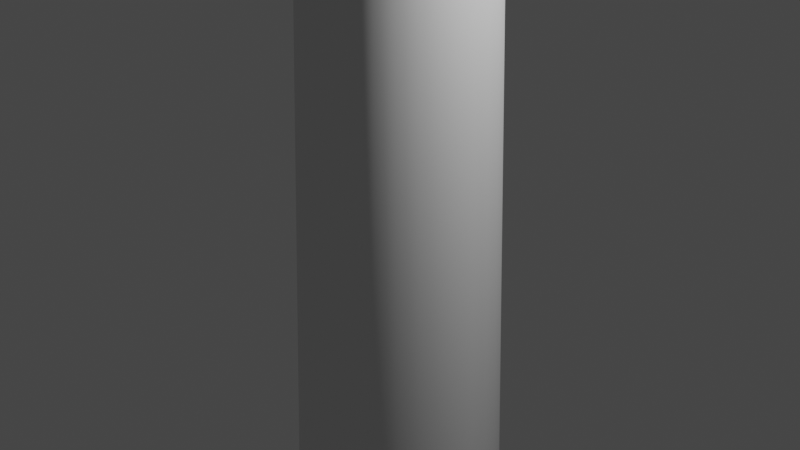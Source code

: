 # Source: chisel.blend  (saved by Blender 3.1.7; exported with 4.5.12 LTS)
import bpy
from mathutils import Matrix  # noqa: F401  (used for matrix-valued properties, if any)

bpy.ops.wm.read_factory_settings(use_empty=True)
scene = bpy.context.scene
scene.name = 'Scene'

# ---- collections
col_collection = bpy.data.collections.new('Collection'); scene.collection.children.link(col_collection)

# ---- world
world_world = bpy.data.worlds.new('World'); scene.world = world_world
world_world.use_nodes = True; world_world.node_tree.nodes.clear()
_N = world_world.node_tree.nodes; _L = world_world.node_tree.links
n0 = _N.new('ShaderNodeOutputWorld'); n0.name = 'World Output'; n0.location = (300, 300)
n1 = _N.new('ShaderNodeBackground'); n1.name = 'Background'; n1.location = (10, 300)
n1.inputs[0].default_value = (0.05088, 0.05088, 0.05088, 1.0)
_L.new(n1.outputs[0], n0.inputs[0])
n0.is_active_output = True
world_world.color = (0.05088, 0.05088, 0.05088)
world_world.use_sun_shadow = False
world_world.sun_shadow_jitter_overblur = 0.0

# ---- cameras
cam_camera = bpy.data.cameras.new('Camera')
cam_camera.clip_end = 100.0
cam_camera.ortho_scale = 7.314

# ---- lights
light_light = bpy.data.lights.new('Light', 'POINT')
light_light.transmission_factor = 0.0
light_light.energy = 1000.0
light_light.shadow_soft_size = 0.1
light_light.shadow_maximum_resolution = 0.006
light_light.use_absolute_resolution = True

# ---- meshes
me_cube_001 = bpy.data.meshes.new('Cube.001')
me_cube_001.from_pydata([(0.0, -0.8077, -1.765), (0.0, -1.0, 6.293), (0.0, 0.8077, -1.765), (0.0, 1.0, 6.293), (-1.0, 0.6118, -1.765), (0.0, 0.6118, 6.293), (1.0, 0.6118, -1.765), (-1.0, -0.5499, -1.765), (0.0, -0.5499, 6.293), (1.0, -0.5499, -1.765), (0.0, -1.0, 5.827), (0.0, 1.0, 5.827), (1.0, 0.6118, 5.827), (-1.0, 0.6118, 5.827), (-1.0, -0.5499, 5.827), (1.0, -0.5499, 5.827), (1.0, -0.5499, -3.026), (1.0, 0.6118, -3.026), (-1.0, 0.6118, -3.026), (-1.0, -0.5499, -3.026), (0.0, 1.0, -0.7173), (0.0, -1.0, -0.7173), (1.0, 0.6118, -0.7173), (-1.0, 0.6118, -0.7173), (-1.0, -0.5499, -0.7173), (1.0, -0.5499, -0.7173), (0.0, -1.0, 6.293), (-1.0, -0.5499, 5.827), (3.821e-08, 0.3687, -14.07), (-6.114e-09, 1.178, -2.801), (0.3116, 0.3616, -14.07), (0.9955, 1.155, -2.801), (0.6113, 0.3406, -14.07), (1.953, 1.088, -2.801), (0.8875, 0.3066, -14.07), (2.835, 0.9792, -2.801), (1.13, 0.2607, -14.07), (3.608, 0.8328, -2.801), (1.328, 0.2048, -14.07), (4.243, 0.6543, -2.801), (1.476, 0.1411, -14.07), (4.714, 0.4507, -2.801), (1.567, 0.07193, -14.07), (5.005, 0.2298, -2.801), (1.597, -3.258e-08, -14.07), (5.103, -4.692e-08, -2.801), (1.567, -0.07193, -14.07), (5.005, -0.2298, -2.801), (1.476, -0.1411, -14.07), (4.714, -0.4507, -2.801), (1.328, -0.2048, -14.07), (4.243, -0.6543, -2.801), (1.13, -0.2607, -14.07), (3.608, -0.8328, -2.801), (0.8875, -0.3066, -14.07), (2.835, -0.9792, -2.801), (0.6113, -0.3406, -14.07), (1.953, -1.088, -2.801), (0.3116, -0.3616, -14.07), (0.9955, -1.155, -2.801), (-1.014e-07, -0.3687, -14.07), (-4.522e-07, -1.178, -2.801), (-0.3116, -0.3616, -14.07), (-0.9955, -1.155, -2.801), (-0.6113, -0.3406, -14.07), (-1.953, -1.088, -2.801), (-0.8875, -0.3066, -14.07), (-2.835, -0.9792, -2.801), (-1.13, -0.2607, -14.07), (-3.608, -0.8328, -2.801), (-1.328, -0.2048, -14.07), (-4.243, -0.6543, -2.801), (-1.476, -0.1411, -14.07), (-4.714, -0.4507, -2.801), (-1.567, -0.07193, -14.07), (-5.005, -0.2298, -2.801), (-1.597, -1.207e-08, -14.07), (-5.103, 1.86e-08, -2.801), (-1.567, 0.07193, -14.07), (-5.005, 0.2298, -2.801), (-1.476, 0.1411, -14.07), (-4.714, 0.4507, -2.801), (-1.328, 0.2048, -14.07), (-4.243, 0.6543, -2.801), (-1.13, 0.2607, -14.07), (-3.608, 0.8328, -2.801), (-0.8875, 0.3066, -14.07), (-2.835, 0.9792, -2.801), (-0.6113, 0.3406, -14.07), (-1.953, 1.088, -2.801), (-0.3116, 0.3616, -14.07), (-0.9955, 1.155, -2.801), (0.0, 1.0, -13.56), (0.8453, 0.9808, -13.56), (1.658, 0.9239, -13.56), (2.407, 0.8315, -13.56), (3.064, 0.7071, -13.56), (3.603, 0.5556, -13.56), (4.003, 0.3827, -13.56), (4.25, 0.1951, -13.56), (4.333, -4.371e-08, -13.56), (4.25, -0.1951, -13.56), (4.003, -0.3827, -13.56), (3.603, -0.5556, -13.56), (3.064, -0.7071, -13.56), (2.407, -0.8315, -13.56), (1.658, -0.9239, -13.56), (0.8453, -0.9808, -13.56), (-3.788e-07, -1.0, -13.56), (-0.8453, -0.9808, -13.56), (-1.658, -0.9239, -13.56), (-2.407, -0.8315, -13.56), (-3.064, -0.7071, -13.56), (-3.603, -0.5556, -13.56), (-4.003, -0.3827, -13.56), (-4.25, -0.1951, -13.56), (-4.333, 1.192e-08, -13.56), (-4.25, 0.1951, -13.56), (-4.003, 0.3827, -13.56), (-3.603, 0.5556, -13.56), (-3.064, 0.7071, -13.56), (-2.407, 0.8315, -13.56), (-1.658, 0.9239, -13.56), (-0.8453, 0.9808, -13.56), (-1.065e-08, 1.176, -13.01), (0.994, 1.153, -13.01), (1.95, 1.086, -13.01), (2.831, 0.9777, -13.01), (3.603, 0.8315, -13.01), (4.236, 0.6533, -13.01), (4.707, 0.45, -13.01), (4.997, 0.2294, -13.01), (5.095, -4.681e-08, -13.01), (4.997, -0.2294, -13.01), (4.707, -0.45, -13.01), (4.236, -0.6533, -13.01), (3.603, -0.8315, -13.01), (2.831, -0.9777, -13.01), (1.95, -1.086, -13.01), (0.994, -1.153, -13.01), (-4.561e-07, -1.176, -13.01), (-0.994, -1.153, -13.01), (-1.95, -1.086, -13.01), (-2.831, -0.9777, -13.01), (-3.603, -0.8315, -13.01), (-4.236, -0.6533, -13.01), (-4.707, -0.45, -13.01), (-4.997, -0.2294, -13.01), (-5.095, 1.861e-08, -13.01), (-4.997, 0.2294, -13.01), (-4.707, 0.45, -13.01), (-4.236, 0.6533, -13.01), (-3.603, 0.8315, -13.01), (-2.831, 0.9777, -13.01), (-1.95, 1.086, -13.01), (-0.994, 1.153, -13.01), (-6.114e-09, 1.178, -3.28), (0.9955, 1.155, -3.28), (1.953, 1.088, -3.28), (2.835, 0.9792, -3.28), (3.608, 0.8328, -3.28), (4.243, 0.6543, -3.28), (4.714, 0.4507, -3.28), (5.005, 0.2298, -3.28), (5.103, -4.692e-08, -3.28), (5.005, -0.2298, -3.28), (4.714, -0.4507, -3.28), (4.243, -0.6543, -3.28), (3.608, -0.8328, -3.28), (2.835, -0.9792, -3.28), (1.953, -1.088, -3.28), (0.9955, -1.155, -3.28), (-4.522e-07, -1.178, -3.28), (-0.9955, -1.155, -3.28), (-1.953, -1.088, -3.28), (-2.835, -0.9792, -3.28), (-3.608, -0.8328, -3.28), (-4.243, -0.6543, -3.28), (-4.714, -0.4507, -3.28), (-5.005, -0.2298, -3.28), (-5.103, 1.86e-08, -3.28), (-5.005, 0.2298, -3.28), (-4.714, 0.4507, -3.28), (-4.243, 0.6543, -3.28), (-3.608, 0.8328, -3.28), (-2.835, 0.9792, -3.28), (-1.953, 1.088, -3.28), (-0.9955, 1.155, -3.28), (0.7561, 0.8773, -3.418), (1.483, 0.8264, -3.418), (2.153, 0.7437, -3.418), (2.741, 0.6325, -3.418), (3.223, 0.497, -3.418), (3.581, 0.3423, -3.418), (3.801, 0.1745, -3.418), (3.876, -4.067e-08, -3.418), (3.801, -0.1745, -3.418), (3.581, -0.3423, -3.418), (3.223, -0.497, -3.418), (2.741, -0.6325, -3.418), (2.153, -0.7437, -3.418), (1.483, -0.8264, -3.418), (0.7561, -0.8773, -3.418), (-3.324e-07, -0.8945, -3.418), (-0.7561, -0.8773, -3.418), (-1.483, -0.8264, -3.418), (-2.153, -0.7437, -3.418), (-2.741, -0.6325, -3.418), (-3.223, -0.497, -3.418), (-3.581, -0.3423, -3.418), (-3.801, -0.1745, -3.418), (-3.876, 9.094e-09, -3.418), (-3.801, 0.1745, -3.418), (-3.581, 0.3423, -3.418), (-3.223, 0.497, -3.418), (-2.741, 0.6325, -3.418), (-2.153, 0.7437, -3.418), (-1.483, 0.8264, -3.418), (-0.7561, 0.8773, -3.418), (6.387e-09, 0.8945, -3.418)], [(1, 26), (14, 27)], [(13, 3, 11), (15, 1, 10), (7, 9, 0), (2, 6, 4), (3, 12, 11), (8, 13, 14), (1, 14, 10), (7, 4, 18, 19), (5, 15, 12), (22, 12, 15, 25), (21, 10, 14, 24), (24, 14, 13, 23), (20, 11, 12, 22), (25, 15, 10, 21), (23, 13, 11, 20), (18, 17, 16, 19), (6, 9, 16, 17), (4, 6, 17, 18), (9, 7, 19, 16), (4, 23, 20, 2), (9, 25, 21, 0), (2, 20, 22, 6), (7, 24, 23, 4), (0, 21, 24, 7), (6, 22, 25, 9), (13, 5, 3), (15, 8, 1), (3, 5, 12), (8, 5, 13), (1, 8, 14), (5, 8, 15), (156, 29, 31, 157), (157, 31, 33, 158), (158, 33, 35, 159), (159, 35, 37, 160), (160, 37, 39, 161), (161, 39, 41, 162), (162, 41, 43, 163), (163, 43, 45, 164), (164, 45, 47, 165), (165, 47, 49, 166), (166, 49, 51, 167), (167, 51, 53, 168), (168, 53, 55, 169), (169, 55, 57, 170), (170, 57, 59, 171), (171, 59, 61, 172), (172, 61, 63, 173), (173, 63, 65, 174), (174, 65, 67, 175), (175, 67, 69, 176), (176, 69, 71, 177), (177, 71, 73, 178), (178, 73, 75, 179), (179, 75, 77, 180), (180, 77, 79, 181), (181, 79, 81, 182), (182, 81, 83, 183), (183, 83, 85, 184), (184, 85, 87, 185), (185, 87, 89, 186), (31, 29, 91, 89, 87, 85, 83, 81, 79, 77, 75, 73, 71, 69, 67, 65, 63, 61, 59, 57, 55, 53, 51, 49, 47, 45, 43, 41, 39, 37, 35, 33), (186, 89, 91, 187), (187, 91, 29, 156), (28, 30, 32, 34, 36, 38, 40, 42, 44, 46, 48, 50, 52, 54, 56, 58, 60, 62, 64, 66, 68, 70, 72, 74, 76, 78, 80, 82, 84, 86, 88, 90), (90, 123, 92, 28), (88, 122, 123, 90), (86, 121, 122, 88), (84, 120, 121, 86), (82, 119, 120, 84), (80, 118, 119, 82), (78, 117, 118, 80), (76, 116, 117, 78), (74, 115, 116, 76), (72, 114, 115, 74), (70, 113, 114, 72), (68, 112, 113, 70), (66, 111, 112, 68), (64, 110, 111, 66), (62, 109, 110, 64), (60, 108, 109, 62), (58, 107, 108, 60), (56, 106, 107, 58), (54, 105, 106, 56), (52, 104, 105, 54), (50, 103, 104, 52), (48, 102, 103, 50), (46, 101, 102, 48), (44, 100, 101, 46), (42, 99, 100, 44), (40, 98, 99, 42), (38, 97, 98, 40), (36, 96, 97, 38), (34, 95, 96, 36), (32, 94, 95, 34), (30, 93, 94, 32), (28, 92, 93, 30), (123, 155, 124, 92), (122, 154, 155, 123), (121, 153, 154, 122), (120, 152, 153, 121), (119, 151, 152, 120), (118, 150, 151, 119), (117, 149, 150, 118), (116, 148, 149, 117), (115, 147, 148, 116), (114, 146, 147, 115), (113, 145, 146, 114), (112, 144, 145, 113), (111, 143, 144, 112), (110, 142, 143, 111), (109, 141, 142, 110), (108, 140, 141, 109), (107, 139, 140, 108), (106, 138, 139, 107), (105, 137, 138, 106), (104, 136, 137, 105), (103, 135, 136, 104), (102, 134, 135, 103), (101, 133, 134, 102), (100, 132, 133, 101), (99, 131, 132, 100), (98, 130, 131, 99), (97, 129, 130, 98), (96, 128, 129, 97), (95, 127, 128, 96), (94, 126, 127, 95), (93, 125, 126, 94), (92, 124, 125, 93), (218, 187, 156, 219), (217, 186, 187, 218), (216, 185, 186, 217), (215, 184, 185, 216), (214, 183, 184, 215), (213, 182, 183, 214), (212, 181, 182, 213), (211, 180, 181, 212), (210, 179, 180, 211), (209, 178, 179, 210), (208, 177, 178, 209), (207, 176, 177, 208), (206, 175, 176, 207), (205, 174, 175, 206), (204, 173, 174, 205), (203, 172, 173, 204), (202, 171, 172, 203), (201, 170, 171, 202), (200, 169, 170, 201), (199, 168, 169, 200), (198, 167, 168, 199), (197, 166, 167, 198), (196, 165, 166, 197), (195, 164, 165, 196), (194, 163, 164, 195), (193, 162, 163, 194), (192, 161, 162, 193), (191, 160, 161, 192), (190, 159, 160, 191), (189, 158, 159, 190), (188, 157, 158, 189), (219, 156, 157, 188), (124, 219, 188, 125), (125, 188, 189, 126), (126, 189, 190, 127), (127, 190, 191, 128), (128, 191, 192, 129), (129, 192, 193, 130), (130, 193, 194, 131), (131, 194, 195, 132), (132, 195, 196, 133), (133, 196, 197, 134), (134, 197, 198, 135), (135, 198, 199, 136), (136, 199, 200, 137), (137, 200, 201, 138), (138, 201, 202, 139), (139, 202, 203, 140), (140, 203, 204, 141), (141, 204, 205, 142), (142, 205, 206, 143), (143, 206, 207, 144), (144, 207, 208, 145), (145, 208, 209, 146), (146, 209, 210, 147), (147, 210, 211, 148), (148, 211, 212, 149), (149, 212, 213, 150), (150, 213, 214, 151), (151, 214, 215, 152), (152, 215, 216, 153), (153, 216, 217, 154), (154, 217, 218, 155), (155, 218, 219, 124)])
me_cube_001.polygons.foreach_set('use_smooth', [0, 0, 0, 0, 0, 0, 0, 0, 0, 0, 0, 0, 0, 0, 0, 1, 0, 0, 0, 0, 0, 0, 0, 0, 0, 0, 0, 0, 0, 0, 0, 1, 1, 1, 1, 1, 1, 1, 1, 1, 1, 1, 1, 1, 1, 1, 1, 1, 1, 1, 1, 1, 1, 1, 1, 1, 1, 1, 1, 1, 1, 1, 1, 1, 1, 1, 1, 1, 1, 1, 1, 1, 1, 1, 1, 1, 1, 1, 1, 1, 1, 1, 1, 1, 1, 1, 1, 1, 1, 1, 1, 1, 1, 1, 1, 1, 1, 1, 1, 1, 1, 1, 1, 1, 1, 1, 1, 1, 1, 1, 1, 1, 1, 1, 1, 1, 1, 1, 1, 1, 1, 1, 1, 1, 1, 1, 1, 1, 1, 1, 1, 1, 1, 1, 1, 1, 1, 1, 1, 1, 1, 1, 1, 1, 1, 1, 1, 1, 1, 1, 1, 1, 1, 1, 1, 1, 1, 1, 1, 1, 1, 1, 1, 1, 1, 1, 1, 1, 1, 1, 1, 1, 1, 1, 1, 1, 1, 1, 1, 1, 1, 1, 1, 1, 1, 1, 1, 1, 1, 1, 1, 1, 1])
_k = set([(29, 31), (29, 91), (31, 33), (33, 35), (35, 37), (37, 39), (39, 41), (41, 43), (43, 45), (45, 47), (47, 49), (49, 51), (51, 53), (53, 55), (55, 57), (57, 59), (59, 61), (61, 63), (63, 65), (65, 67), (67, 69), (69, 71), (71, 73), (73, 75), (75, 77), (77, 79), (79, 81), (81, 83), (83, 85), (85, 87), (87, 89), (89, 91), (156, 157), (156, 187), (157, 158), (158, 159), (159, 160), (160, 161), (161, 162), (162, 163), (163, 164), (164, 165), (165, 166), (166, 167), (167, 168), (168, 169), (169, 170), (170, 171), (171, 172), (172, 173), (173, 174), (174, 175), (175, 176), (176, 177), (177, 178), (178, 179), (179, 180), (180, 181), (181, 182), (182, 183), (183, 184), (184, 185), (185, 186), (186, 187), (188, 189), (188, 219), (189, 190), (190, 191), (191, 192), (192, 193), (193, 194), (194, 195), (195, 196), (196, 197), (197, 198), (198, 199), (199, 200), (200, 201), (201, 202), (202, 203), (203, 204), (204, 205), (205, 206), (206, 207), (207, 208), (208, 209), (209, 210), (210, 211), (211, 212), (212, 213), (213, 214), (214, 215), (215, 216), (216, 217), (217, 218), (218, 219)])
me_cube_001.attributes.new('sharp_edge', 'BOOLEAN', 'EDGE').data.foreach_set('value', [ (min(e.vertices), max(e.vertices)) in _k for e in me_cube_001.edges])
_uv = me_cube_001.uv_layers.new(name='UVMap')
_uv.uv.foreach_set('vector', [0.5668, 0.2015, 0.625, 0.25, 0.5668, 0.25, 0.5668, 0.6937, 0.625, 0.75, 0.5668, 0.75, 0.125, 0.6937, 0.375, 0.6937, 0.125, 0.75, 0.375, 0.5, 0.375, 0.5485, 0.125, 0.5485, 0.625, 0.5, 0.5668, 0.5485, 0.5668, 0.5, 0.625, 0.05626, 0.5668, 0.2015, 0.5668, 0.05626, 0.625, 0.0, 0.5668, 0.05626, 0.5668, 0.0, 0.375, 0.05626, 0.375, 0.2015, 0.375, 0.2015, 0.375, 0.05626, 0.625, 0.5485, 0.5668, 0.6937, 0.5668, 0.5485, 0.4103, 0.5485, 0.5668, 0.5485, 0.5668, 0.6937, 0.4103, 0.6937, 0.4103, 0.0, 0.5668, 0.0, 0.5668, 0.05626, 0.4103, 0.05626, 0.4103, 0.05626, 0.5668, 0.05626, 0.5668, 0.2015, 0.4103, 0.2015, 0.4103, 0.5, 0.5668, 0.5, 0.5668, 0.5485, 0.4103, 0.5485, 0.4103, 0.6937, 0.5668, 0.6937, 0.5668, 0.75, 0.4103, 0.75, 0.4103, 0.2015, 0.5668, 0.2015, 0.5668, 0.25, 0.4103, 0.25, 0.125, 0.5485, 0.375, 0.5485, 0.375, 0.6937, 0.125, 0.6937, 0.375, 0.5485, 0.375, 0.6937, 0.375, 0.6937, 0.375, 0.5485, 0.125, 0.5485, 0.375, 0.5485, 0.375, 0.5485, 0.125, 0.5485, 0.375, 0.6937, 0.125, 0.6937, 0.125, 0.6937, 0.375, 0.6937, 0.375, 0.2015, 0.4103, 0.2015, 0.4103, 0.25, 0.375, 0.25, 0.375, 0.6937, 0.4103, 0.6937, 0.4103, 0.75, 0.375, 0.75, 0.375, 0.5, 0.4103, 0.5, 0.4103, 0.5485, 0.375, 0.5485, 0.375, 0.05626, 0.4103, 0.05626, 0.4103, 0.2015, 0.375, 0.2015, 0.375, 0.0, 0.4103, 0.0, 0.4103, 0.05626, 0.375, 0.05626, 0.375, 0.5485, 0.4103, 0.5485, 0.4103, 0.6937, 0.375, 0.6937, 0.5668, 0.2015, 0.625, 0.2015, 0.625, 0.25, 0.5668, 0.6937, 0.625, 0.6937, 0.625, 0.75, 0.625, 0.5, 0.625, 0.5485, 0.5668, 0.5485, 0.625, 0.05626, 0.625, 0.2015, 0.5668, 0.2015, 0.625, 0.0, 0.625, 0.05626, 0.5668, 0.05626, 0.625, 0.5485, 0.625, 0.6937, 0.5668, 0.6937, 1.0, 0.9819, 1.0, 1.0, 0.9688, 1.0, 0.9687, 0.9819, 0.9687, 0.9819, 0.9688, 1.0, 0.9375, 1.0, 0.9375, 0.9819, 0.9375, 0.9819, 0.9375, 1.0, 0.9062, 1.0, 0.9062, 0.9819, 0.9062, 0.9819, 0.9062, 1.0, 0.875, 1.0, 0.875, 0.9819, 0.875, 0.9819, 0.875, 1.0, 0.8438, 1.0, 0.8438, 0.9819, 0.8438, 0.9819, 0.8438, 1.0, 0.8125, 1.0, 0.8125, 0.9819, 0.8125, 0.9819, 0.8125, 1.0, 0.7812, 1.0, 0.7812, 0.9819, 0.7812, 0.9819, 0.7812, 1.0, 0.75, 1.0, 0.75, 0.9819, 0.75, 0.9819, 0.75, 1.0, 0.7188, 1.0, 0.7188, 0.9819, 0.7188, 0.9819, 0.7188, 1.0, 0.6875, 1.0, 0.6875, 0.9819, 0.6875, 0.9819, 0.6875, 1.0, 0.6562, 1.0, 0.6562, 0.9819, 0.6562, 0.9819, 0.6562, 1.0, 0.625, 1.0, 0.625, 0.9819, 0.625, 0.9819, 0.625, 1.0, 0.5938, 1.0, 0.5938, 0.9819, 0.5938, 0.9819, 0.5938, 1.0, 0.5625, 1.0, 0.5625, 0.9819, 0.5625, 0.9819, 0.5625, 1.0, 0.5312, 1.0, 0.5312, 0.9819, 0.5312, 0.9819, 0.5312, 1.0, 0.5, 1.0, 0.5, 0.9819, 0.5, 0.9819, 0.5, 1.0, 0.4688, 1.0, 0.4688, 0.9819, 0.4688, 0.9819, 0.4688, 1.0, 0.4375, 1.0, 0.4375, 0.9819, 0.4375, 0.9819, 0.4375, 1.0, 0.4062, 1.0, 0.4062, 0.9819, 0.4062, 0.9819, 0.4062, 1.0, 0.375, 1.0, 0.375, 0.9819, 0.375, 0.9819, 0.375, 1.0, 0.3438, 1.0, 0.3438, 0.9819, 0.3438, 0.9819, 0.3438, 1.0, 0.3125, 1.0, 0.3125, 0.9819, 0.3125, 0.9819, 0.3125, 1.0, 0.2812, 1.0, 0.2812, 0.9819, 0.2812, 0.9819, 0.2812, 1.0, 0.25, 1.0, 0.25, 0.9819, 0.25, 0.9819, 0.25, 1.0, 0.2188, 1.0, 0.2188, 0.9819, 0.2188, 0.9819, 0.2188, 1.0, 0.1875, 1.0, 0.1875, 0.9819, 0.1875, 0.9819, 0.1875, 1.0, 0.1562, 1.0, 0.1562, 0.9819, 0.1562, 0.9819, 0.1562, 1.0, 0.125, 1.0, 0.125, 0.9819, 0.125, 0.9819, 0.125, 1.0, 0.09375, 1.0, 0.09375, 0.9819, 0.09375, 0.9819, 0.09375, 1.0, 0.0625, 1.0, 0.0625, 0.9819, 0.2968, 0.4854, 0.25, 0.49, 0.2032, 0.4854, 0.1582, 0.4717, 0.1167, 0.4496, 0.08029, 0.4197, 0.05045, 0.3833, 0.02827, 0.3418, 0.01461, 0.2968, 0.01, 0.25, 0.01461, 0.2032, 0.02827, 0.1582, 0.05045, 0.1167, 0.08029, 0.08029, 0.1167, 0.05045, 0.1582, 0.02827, 0.2032, 0.01461, 0.25, 0.01, 0.2968, 0.01461, 0.3418, 0.02827, 0.3833, 0.05045, 0.4197, 0.08029, 0.4496, 0.1167, 0.4717, 0.1582, 0.4854, 0.2032, 0.49, 0.25, 0.4854, 0.2968, 0.4717, 0.3418, 0.4496, 0.3833, 0.4197, 0.4197, 0.3833, 0.4496, 0.3418, 0.4717, 0.0625, 0.9819, 0.0625, 1.0, 0.03125, 1.0, 0.03125, 0.9819, 0.03125, 0.9819, 0.03125, 1.0, 0.0, 1.0, 0.0, 0.9819, 0.75, 0.49, 0.7968, 0.4854, 0.8418, 0.4717, 0.8833, 0.4496, 0.9197, 0.4197, 0.9496, 0.3833, 0.9717, 0.3418, 0.9854, 0.2968, 0.99, 0.25, 0.9854, 0.2032, 0.9717, 0.1582, 0.9496, 0.1167, 0.9197, 0.08029, 0.8833, 0.05045, 0.8418, 0.02827, 0.7968, 0.01461, 0.75, 0.01, 0.7032, 0.01461, 0.6582, 0.02827, 0.6167, 0.05045, 0.5803, 0.08029, 0.5504, 0.1167, 0.5283, 0.1582, 0.5146, 0.2032, 0.51, 0.25, 0.5146, 0.2968, 0.5283, 0.3418, 0.5504, 0.3833, 0.5803, 0.4197, 0.6167, 0.4496, 0.6582, 0.4717, 0.7032, 0.4854, 0.03125, 0.5, 0.03125, 0.5225, 0.0, 0.5225, 0.0, 0.5, 0.0625, 0.5, 0.0625, 0.5225, 0.03125, 0.5225, 0.03125, 0.5, 0.09375, 0.5, 0.09375, 0.5225, 0.0625, 0.5225, 0.0625, 0.5, 0.125, 0.5, 0.125, 0.5225, 0.09375, 0.5225, 0.09375, 0.5, 0.1562, 0.5, 0.1562, 0.5225, 0.125, 0.5225, 0.125, 0.5, 0.1875, 0.5, 0.1875, 0.5225, 0.1562, 0.5225, 0.1562, 0.5, 0.2188, 0.5, 0.2188, 0.5225, 0.1875, 0.5225, 0.1875, 0.5, 0.25, 0.5, 0.25, 0.5225, 0.2188, 0.5225, 0.2188, 0.5, 0.2812, 0.5, 0.2812, 0.5225, 0.25, 0.5225, 0.25, 0.5, 0.3125, 0.5, 0.3125, 0.5225, 0.2812, 0.5225, 0.2812, 0.5, 0.3438, 0.5, 0.3438, 0.5225, 0.3125, 0.5225, 0.3125, 0.5, 0.375, 0.5, 0.375, 0.5225, 0.3438, 0.5225, 0.3438, 0.5, 0.4062, 0.5, 0.4062, 0.5225, 0.375, 0.5225, 0.375, 0.5, 0.4375, 0.5, 0.4375, 0.5225, 0.4062, 0.5225, 0.4062, 0.5, 0.4688, 0.5, 0.4688, 0.5225, 0.4375, 0.5225, 0.4375, 0.5, 0.5, 0.5, 0.5, 0.5225, 0.4688, 0.5225, 0.4688, 0.5, 0.5312, 0.5, 0.5312, 0.5225, 0.5, 0.5225, 0.5, 0.5, 0.5625, 0.5, 0.5625, 0.5225, 0.5312, 0.5225, 0.5312, 0.5, 0.5938, 0.5, 0.5938, 0.5225, 0.5625, 0.5225, 0.5625, 0.5, 0.625, 0.5, 0.625, 0.5225, 0.5938, 0.5225, 0.5938, 0.5, 0.6562, 0.5, 0.6562, 0.5225, 0.625, 0.5225, 0.625, 0.5, 0.6875, 0.5, 0.6875, 0.5225, 0.6562, 0.5225, 0.6562, 0.5, 0.7188, 0.5, 0.7188, 0.5225, 0.6875, 0.5225, 0.6875, 0.5, 0.75, 0.5, 0.75, 0.5225, 0.7188, 0.5225, 0.7188, 0.5, 0.7812, 0.5, 0.7812, 0.5225, 0.75, 0.5225, 0.75, 0.5, 0.8125, 0.5, 0.8125, 0.5225, 0.7812, 0.5225, 0.7812, 0.5, 0.8438, 0.5, 0.8438, 0.5225, 0.8125, 0.5225, 0.8125, 0.5, 0.875, 0.5, 0.875, 0.5225, 0.8438, 0.5225, 0.8438, 0.5, 0.9062, 0.5, 0.9062, 0.5225, 0.875, 0.5225, 0.875, 0.5, 0.9375, 0.5, 0.9375, 0.5225, 0.9062, 0.5225, 0.9062, 0.5, 0.9688, 0.5, 0.9688, 0.5225, 0.9375, 0.5225, 0.9375, 0.5, 1.0, 0.5, 1.0, 0.5225, 0.9688, 0.5225, 0.9688, 0.5, 0.03125, 0.5225, 0.03125, 0.5469, 0.0, 0.5469, 0.0, 0.5225, 0.0625, 0.5225, 0.0625, 0.5469, 0.03125, 0.5469, 0.03125, 0.5225, 0.09375, 0.5225, 0.09375, 0.5469, 0.0625, 0.5469, 0.0625, 0.5225, 0.125, 0.5225, 0.125, 0.5469, 0.09375, 0.5469, 0.09375, 0.5225, 0.1562, 0.5225, 0.1562, 0.5469, 0.125, 0.5469, 0.125, 0.5225, 0.1875, 0.5225, 0.1875, 0.5469, 0.1562, 0.5469, 0.1562, 0.5225, 0.2188, 0.5225, 0.2188, 0.5469, 0.1875, 0.5469, 0.1875, 0.5225, 0.25, 0.5225, 0.25, 0.5469, 0.2188, 0.5469, 0.2188, 0.5225, 0.2812, 0.5225, 0.2812, 0.5469, 0.25, 0.5469, 0.25, 0.5225, 0.3125, 0.5225, 0.3125, 0.5469, 0.2812, 0.5469, 0.2812, 0.5225, 0.3438, 0.5225, 0.3438, 0.5469, 0.3125, 0.5469, 0.3125, 0.5225, 0.375, 0.5225, 0.375, 0.5469, 0.3438, 0.5469, 0.3438, 0.5225, 0.4062, 0.5225, 0.4062, 0.5469, 0.375, 0.5469, 0.375, 0.5225, 0.4375, 0.5225, 0.4375, 0.5469, 0.4062, 0.5469, 0.4062, 0.5225, 0.4688, 0.5225, 0.4688, 0.5469, 0.4375, 0.5469, 0.4375, 0.5225, 0.5, 0.5225, 0.5, 0.5469, 0.4688, 0.5469, 0.4688, 0.5225, 0.5312, 0.5225, 0.5312, 0.5469, 0.5, 0.5469, 0.5, 0.5225, 0.5625, 0.5225, 0.5625, 0.5469, 0.5312, 0.5469, 0.5312, 0.5225, 0.5938, 0.5225, 0.5938, 0.5469, 0.5625, 0.5469, 0.5625, 0.5225, 0.625, 0.5225, 0.625, 0.5469, 0.5938, 0.5469, 0.5938, 0.5225, 0.6562, 0.5225, 0.6562, 0.5469, 0.625, 0.5469, 0.625, 0.5225, 0.6875, 0.5225, 0.6875, 0.5469, 0.6562, 0.5469, 0.6562, 0.5225, 0.7188, 0.5225, 0.7188, 0.5469, 0.6875, 0.5469, 0.6875, 0.5225, 0.75, 0.5225, 0.75, 0.5469, 0.7188, 0.5469, 0.7188, 0.5225, 0.7812, 0.5225, 0.7812, 0.5469, 0.75, 0.5469, 0.75, 0.5225, 0.8125, 0.5225, 0.8125, 0.5469, 0.7812, 0.5469, 0.7812, 0.5225, 0.8438, 0.5225, 0.8438, 0.5469, 0.8125, 0.5469, 0.8125, 0.5225, 0.875, 0.5225, 0.875, 0.5469, 0.8438, 0.5469, 0.8438, 0.5225, 0.9062, 0.5225, 0.9062, 0.5469, 0.875, 0.5469, 0.875, 0.5225, 0.9375, 0.5225, 0.9375, 0.5469, 0.9062, 0.5469, 0.9062, 0.5225, 0.9688, 0.5225, 0.9688, 0.5469, 0.9375, 0.5469, 0.9375, 0.5225, 1.0, 0.5225, 1.0, 0.5469, 0.9688, 0.5469, 0.9688, 0.5225, 0.03125, 0.9741, 0.03125, 0.9819, 0.0, 0.9819, 0.0, 0.9741, 0.0625, 0.9741, 0.0625, 0.9819, 0.03125, 0.9819, 0.03125, 0.9741, 0.09375, 0.9741, 0.09375, 0.9819, 0.0625, 0.9819, 0.0625, 0.9741, 0.125, 0.9741, 0.125, 0.9819, 0.09375, 0.9819, 0.09375, 0.9741, 0.1562, 0.9741, 0.1562, 0.9819, 0.125, 0.9819, 0.125, 0.9741, 0.1875, 0.9741, 0.1875, 0.9819, 0.1562, 0.9819, 0.1562, 0.9741, 0.2188, 0.9741, 0.2188, 0.9819, 0.1875, 0.9819, 0.1875, 0.9741, 0.25, 0.9741, 0.25, 0.9819, 0.2188, 0.9819, 0.2188, 0.9741, 0.2812, 0.9741, 0.2812, 0.9819, 0.25, 0.9819, 0.25, 0.9741, 0.3125, 0.9741, 0.3125, 0.9819, 0.2812, 0.9819, 0.2812, 0.9741, 0.3438, 0.9741, 0.3438, 0.9819, 0.3125, 0.9819, 0.3125, 0.9741, 0.375, 0.9741, 0.375, 0.9819, 0.3438, 0.9819, 0.3438, 0.9741, 0.4062, 0.9741, 0.4062, 0.9819, 0.375, 0.9819, 0.375, 0.9741, 0.4375, 0.9741, 0.4375, 0.9819, 0.4062, 0.9819, 0.4062, 0.9741, 0.4688, 0.9741, 0.4688, 0.9819, 0.4375, 0.9819, 0.4375, 0.9741, 0.5, 0.9741, 0.5, 0.9819, 0.4688, 0.9819, 0.4688, 0.9741, 0.5312, 0.9741, 0.5312, 0.9819, 0.5, 0.9819, 0.5, 0.9741, 0.5625, 0.9741, 0.5625, 0.9819, 0.5312, 0.9819, 0.5312, 0.9741, 0.5938, 0.9741, 0.5938, 0.9819, 0.5625, 0.9819, 0.5625, 0.9741, 0.625, 0.9741, 0.625, 0.9819, 0.5938, 0.9819, 0.5938, 0.9741, 0.6562, 0.9741, 0.6562, 0.9819, 0.625, 0.9819, 0.625, 0.9741, 0.6875, 0.9741, 0.6875, 0.9819, 0.6562, 0.9819, 0.6562, 0.9741, 0.7188, 0.9741, 0.7188, 0.9819, 0.6875, 0.9819, 0.6875, 0.9741, 0.75, 0.9741, 0.75, 0.9819, 0.7188, 0.9819, 0.7188, 0.9741, 0.7812, 0.9741, 0.7812, 0.9819, 0.75, 0.9819, 0.75, 0.9741, 0.8125, 0.9741, 0.8125, 0.9819, 0.7812, 0.9819, 0.7812, 0.9741, 0.8438, 0.9741, 0.8438, 0.9819, 0.8125, 0.9819, 0.8125, 0.9741, 0.875, 0.9741, 0.875, 0.9819, 0.8438, 0.9819, 0.8438, 0.9741, 0.9062, 0.9741, 0.9062, 0.9819, 0.875, 0.9819, 0.875, 0.9741, 0.9375, 0.9741, 0.9375, 0.9819, 0.9062, 0.9819, 0.9062, 0.9741, 0.9687, 0.9741, 0.9687, 0.9819, 0.9375, 0.9819, 0.9375, 0.9741, 1.0, 0.9741, 1.0, 0.9819, 0.9687, 0.9819, 0.9687, 0.9741, 1.0, 0.5469, 1.0, 0.9741, 0.9687, 0.9741, 0.9688, 0.5469, 0.9688, 0.5469, 0.9687, 0.9741, 0.9375, 0.9741, 0.9375, 0.5469, 0.9375, 0.5469, 0.9375, 0.9741, 0.9062, 0.9741, 0.9062, 0.5469, 0.9062, 0.5469, 0.9062, 0.9741, 0.875, 0.9741, 0.875, 0.5469, 0.875, 0.5469, 0.875, 0.9741, 0.8438, 0.9741, 0.8438, 0.5469, 0.8438, 0.5469, 0.8438, 0.9741, 0.8125, 0.9741, 0.8125, 0.5469, 0.8125, 0.5469, 0.8125, 0.9741, 0.7812, 0.9741, 0.7812, 0.5469, 0.7812, 0.5469, 0.7812, 0.9741, 0.75, 0.9741, 0.75, 0.5469, 0.75, 0.5469, 0.75, 0.9741, 0.7188, 0.9741, 0.7188, 0.5469, 0.7188, 0.5469, 0.7188, 0.9741, 0.6875, 0.9741, 0.6875, 0.5469, 0.6875, 0.5469, 0.6875, 0.9741, 0.6562, 0.9741, 0.6562, 0.5469, 0.6562, 0.5469, 0.6562, 0.9741, 0.625, 0.9741, 0.625, 0.5469, 0.625, 0.5469, 0.625, 0.9741, 0.5938, 0.9741, 0.5938, 0.5469, 0.5938, 0.5469, 0.5938, 0.9741, 0.5625, 0.9741, 0.5625, 0.5469, 0.5625, 0.5469, 0.5625, 0.9741, 0.5312, 0.9741, 0.5312, 0.5469, 0.5312, 0.5469, 0.5312, 0.9741, 0.5, 0.9741, 0.5, 0.5469, 0.5, 0.5469, 0.5, 0.9741, 0.4688, 0.9741, 0.4688, 0.5469, 0.4688, 0.5469, 0.4688, 0.9741, 0.4375, 0.9741, 0.4375, 0.5469, 0.4375, 0.5469, 0.4375, 0.9741, 0.4062, 0.9741, 0.4062, 0.5469, 0.4062, 0.5469, 0.4062, 0.9741, 0.375, 0.9741, 0.375, 0.5469, 0.375, 0.5469, 0.375, 0.9741, 0.3438, 0.9741, 0.3438, 0.5469, 0.3438, 0.5469, 0.3438, 0.9741, 0.3125, 0.9741, 0.3125, 0.5469, 0.3125, 0.5469, 0.3125, 0.9741, 0.2812, 0.9741, 0.2812, 0.5469, 0.2812, 0.5469, 0.2812, 0.9741, 0.25, 0.9741, 0.25, 0.5469, 0.25, 0.5469, 0.25, 0.9741, 0.2188, 0.9741, 0.2188, 0.5469, 0.2188, 0.5469, 0.2188, 0.9741, 0.1875, 0.9741, 0.1875, 0.5469, 0.1875, 0.5469, 0.1875, 0.9741, 0.1562, 0.9741, 0.1562, 0.5469, 0.1562, 0.5469, 0.1562, 0.9741, 0.125, 0.9741, 0.125, 0.5469, 0.125, 0.5469, 0.125, 0.9741, 0.09375, 0.9741, 0.09375, 0.5469, 0.09375, 0.5469, 0.09375, 0.9741, 0.0625, 0.9741, 0.0625, 0.5469, 0.0625, 0.5469, 0.0625, 0.9741, 0.03125, 0.9741, 0.03125, 0.5469, 0.03125, 0.5469, 0.03125, 0.9741, 0.0, 0.9741, 0.0, 0.5469])
_ca = me_cube_001.color_attributes.new('Col', 'BYTE_COLOR', 'CORNER')
_ca.data.foreach_set('color', [0.1441, 0.1912, 0.1946, 1.0, 0.1441, 0.1912, 0.1946, 1.0, 0.1441, 0.1912, 0.1946, 1.0, 0.1441, 0.1912, 0.1946, 1.0, 0.1441, 0.1912, 0.1946, 1.0, 0.1441, 0.1912, 0.1946, 1.0, 0.1441, 0.1912, 0.1946, 1.0, 0.1441, 0.1912, 0.1946, 1.0, 0.1441, 0.1912, 0.1946, 1.0, 0.1441, 0.1912, 0.1946, 1.0, 0.1441, 0.1912, 0.1946, 1.0, 0.1441, 0.1912, 0.1946, 1.0, 0.1441, 0.1912, 0.1946, 1.0, 0.1441, 0.1912, 0.1946, 1.0, 0.1441, 0.1912, 0.1946, 1.0, 0.1441, 0.1912, 0.1946, 1.0, 0.1441, 0.1912, 0.1946, 1.0, 0.1441, 0.1912, 0.1946, 1.0, 0.1441, 0.1912, 0.1946, 1.0, 0.1441, 0.1912, 0.1946, 1.0, 0.1441, 0.1912, 0.1946, 1.0, 0.1441, 0.1912, 0.1946, 1.0, 0.1441, 0.1912, 0.1946, 1.0, 0.1441, 0.1912, 0.1946, 1.0, 0.1441, 0.1912, 0.1946, 1.0, 0.1441, 0.1912, 0.1946, 1.0, 0.1441, 0.1912, 0.1946, 1.0, 0.1441, 0.1912, 0.1946, 1.0, 0.1441, 0.1912, 0.1946, 1.0, 0.1441, 0.1912, 0.1946, 1.0, 0.1441, 0.1912, 0.1946, 1.0, 0.1441, 0.1912, 0.1946, 1.0, 0.1441, 0.1912, 0.1946, 1.0, 0.1441, 0.1912, 0.1946, 1.0, 0.1441, 0.1912, 0.1946, 1.0, 0.1441, 0.1912, 0.1946, 1.0, 0.1441, 0.1912, 0.1946, 1.0, 0.1441, 0.1912, 0.1946, 1.0, 0.1441, 0.1912, 0.1946, 1.0, 0.1441, 0.1912, 0.1946, 1.0, 0.1441, 0.1912, 0.1946, 1.0, 0.1441, 0.1912, 0.1946, 1.0, 0.1441, 0.1912, 0.1946, 1.0, 0.1441, 0.1912, 0.1946, 1.0, 0.1441, 0.1912, 0.1946, 1.0, 0.1441, 0.1912, 0.1946, 1.0, 0.1441, 0.1912, 0.1946, 1.0, 0.1441, 0.1912, 0.1946, 1.0, 0.1441, 0.1912, 0.1946, 1.0, 0.1441, 0.1912, 0.1946, 1.0, 0.1441, 0.1912, 0.1946, 1.0, 0.1441, 0.1912, 0.1946, 1.0, 0.1441, 0.1912, 0.1946, 1.0, 0.1441, 0.1912, 0.1946, 1.0, 0.1441, 0.1912, 0.1946, 1.0, 0.1441, 0.1912, 0.1946, 1.0, 0.1441, 0.1912, 0.1946, 1.0, 0.1441, 0.1912, 0.1946, 1.0, 0.1441, 0.1912, 0.1946, 1.0, 0.1441, 0.1912, 0.1946, 1.0, 0.1441, 0.1912, 0.1946, 1.0, 0.1441, 0.1912, 0.1946, 1.0, 0.1441, 0.1912, 0.1946, 1.0, 0.1441, 0.1912, 0.1946, 1.0, 0.1441, 0.1912, 0.1946, 1.0, 0.1441, 0.1912, 0.1946, 1.0, 0.1441, 0.1912, 0.1946, 1.0, 0.1441, 0.1912, 0.1946, 1.0, 0.1441, 0.1912, 0.1946, 1.0, 0.1441, 0.1912, 0.1946, 1.0, 0.1441, 0.1912, 0.1946, 1.0, 0.1441, 0.1912, 0.1946, 1.0, 0.1441, 0.1912, 0.1946, 1.0, 0.1441, 0.1912, 0.1946, 1.0, 0.1441, 0.1912, 0.1946, 1.0, 0.1441, 0.1912, 0.1946, 1.0, 0.1441, 0.1912, 0.1946, 1.0, 0.1441, 0.1912, 0.1946, 1.0, 0.1441, 0.1912, 0.1946, 1.0, 0.1441, 0.1912, 0.1946, 1.0, 0.1441, 0.1912, 0.1946, 1.0, 0.1441, 0.1912, 0.1946, 1.0, 0.1441, 0.1912, 0.1946, 1.0, 0.1441, 0.1912, 0.1946, 1.0, 0.1441, 0.1912, 0.1946, 1.0, 0.1441, 0.1912, 0.1946, 1.0, 0.1441, 0.1912, 0.1946, 1.0, 0.1441, 0.1912, 0.1946, 1.0, 0.1441, 0.1912, 0.1946, 1.0, 0.1441, 0.1912, 0.1946, 1.0, 0.1441, 0.1912, 0.1946, 1.0, 0.1441, 0.1912, 0.1946, 1.0, 0.1441, 0.1912, 0.1946, 1.0, 0.1441, 0.1912, 0.1946, 1.0, 0.1441, 0.1912, 0.1946, 1.0, 0.1441, 0.1912, 0.1946, 1.0, 0.1441, 0.1912, 0.1946, 1.0, 0.1441, 0.1912, 0.1946, 1.0, 0.1441, 0.1912, 0.1946, 1.0, 0.1441, 0.1912, 0.1946, 1.0, 0.1441, 0.1912, 0.1946, 1.0, 0.1441, 0.1912, 0.1946, 1.0, 0.1441, 0.1912, 0.1946, 1.0, 0.1441, 0.1912, 0.1946, 1.0, 0.1441, 0.1912, 0.1946, 1.0, 0.1441, 0.1912, 0.1946, 1.0, 0.1441, 0.1912, 0.1946, 1.0, 0.1441, 0.1912, 0.1946, 1.0, 0.1441, 0.1912, 0.1946, 1.0, 0.1441, 0.1912, 0.1946, 1.0, 0.3005, 0.1912, 0.1046, 1.0, 0.3278, 0.2232, 0.1301, 1.0, 0.3231, 0.2159, 0.1248, 1.0, 0.2789, 0.1651, 0.08438, 1.0, 0.2789, 0.1651, 0.08438, 1.0, 0.3231, 0.2159, 0.1248, 1.0, 0.2789, 0.1651, 0.08438, 1.0, 0.3185, 0.2086, 0.1195, 1.0, 0.3185, 0.2086, 0.1195, 1.0, 0.2789, 0.1651, 0.08438, 1.0, 0.3278, 0.2232, 0.1301, 1.0, 0.2789, 0.1651, 0.08438, 1.0, 0.2789, 0.1651, 0.08438, 1.0, 0.3278, 0.2232, 0.1301, 1.0, 0.3278, 0.2232, 0.1301, 1.0, 0.2789, 0.1651, 0.08438, 1.0, 0.2789, 0.1651, 0.08438, 1.0, 0.3278, 0.2232, 0.1301, 1.0, 0.3278, 0.2232, 0.1301, 1.0, 0.3278, 0.2232, 0.1301, 1.0, 0.3278, 0.2232, 0.1301, 1.0, 0.3278, 0.2232, 0.1301, 1.0, 0.3278, 0.2232, 0.1301, 1.0, 0.3278, 0.2232, 0.1301, 1.0, 0.3278, 0.2232, 0.1301, 1.0, 0.3278, 0.2232, 0.1301, 1.0, 0.3231, 0.2195, 0.1274, 1.0, 0.3278, 0.2232, 0.1301, 1.0, 0.3278, 0.2232, 0.1301, 1.0, 0.3231, 0.2195, 0.1274, 1.0, 0.3278, 0.2232, 0.1301, 1.0, 0.3278, 0.2232, 0.1301, 1.0, 0.3278, 0.2232, 0.1301, 1.0, 0.3278, 0.2232, 0.1301, 1.0, 0.3278, 0.2232, 0.1301, 1.0, 0.3278, 0.2232, 0.1301, 1.0, 0.3278, 0.2232, 0.1301, 1.0, 0.3278, 0.2232, 0.1301, 1.0, 0.3278, 0.2232, 0.1301, 1.0, 0.3185, 0.2159, 0.1248, 1.0, 0.3185, 0.2159, 0.1248, 1.0, 0.3278, 0.2232, 0.1301, 1.0, 0.3278, 0.2232, 0.1301, 1.0, 0.2831, 0.1683, 0.0865, 1.0, 0.2831, 0.1683, 0.0865, 1.0, 0.3278, 0.2232, 0.1301, 1.0, 0.2831, 0.1714, 0.08866, 1.0, 0.3005, 0.1878, 0.1022, 1.0, 0.3005, 0.1878, 0.1022, 1.0, 0.2831, 0.1714, 0.08866, 1.0, 0.3278, 0.2232, 0.1301, 1.0, 0.2789, 0.1651, 0.08438, 1.0, 0.2789, 0.1651, 0.08438, 1.0, 0.3278, 0.2232, 0.1301, 1.0, 0.2789, 0.1683, 0.0865, 1.0, 0.3278, 0.2232, 0.1301, 1.0, 0.3278, 0.2232, 0.1301, 1.0, 0.2789, 0.1683, 0.0865, 1.0, 0.3278, 0.2232, 0.1301, 1.0, 0.3185, 0.2159, 0.1248, 1.0, 0.3185, 0.2159, 0.1248, 1.0, 0.3278, 0.2232, 0.1301, 1.0, 0.3278, 0.2232, 0.1301, 1.0, 0.3278, 0.2232, 0.1301, 1.0, 0.3278, 0.2232, 0.1301, 1.0, 0.3278, 0.2232, 0.1301, 1.0, 0.3278, 0.2232, 0.1301, 1.0, 0.2789, 0.1651, 0.08438, 1.0, 0.2789, 0.1651, 0.08438, 1.0, 0.3278, 0.2232, 0.1301, 1.0, 0.3278, 0.2232, 0.1301, 1.0, 0.3278, 0.2232, 0.1301, 1.0, 0.3278, 0.2232, 0.1301, 1.0, 0.3278, 0.2232, 0.1301, 1.0, 0.3278, 0.2232, 0.1301, 1.0, 0.2789, 0.1651, 0.08438, 1.0, 0.2789, 0.1651, 0.08438, 1.0, 0.3278, 0.2232, 0.1301, 1.0, 0.3278, 0.2232, 0.1301, 1.0, 0.3278, 0.2232, 0.1301, 1.0, 0.3278, 0.2232, 0.1301, 1.0, 0.3278, 0.2232, 0.1301, 1.0, 0.3278, 0.2232, 0.1301, 1.0, 0.3278, 0.2232, 0.1301, 1.0, 0.3278, 0.2232, 0.1301, 1.0, 0.3278, 0.2232, 0.1301, 1.0, 0.3278, 0.2232, 0.1301, 1.0, 0.3278, 0.2232, 0.1301, 1.0, 0.3278, 0.2232, 0.1301, 1.0, 0.3278, 0.2232, 0.1301, 1.0, 0.3278, 0.2232, 0.1301, 1.0, 0.2789, 0.1651, 0.08438, 1.0, 0.2789, 0.1651, 0.08438, 1.0, 0.3278, 0.2232, 0.1301, 1.0, 0.3278, 0.2232, 0.1301, 1.0, 0.2789, 0.1651, 0.08438, 1.0, 0.2789, 0.1651, 0.08438, 1.0, 0.3278, 0.2232, 0.1301, 1.0, 0.3278, 0.2232, 0.1301, 1.0, 0.3278, 0.2232, 0.1301, 1.0, 0.3278, 0.2232, 0.1301, 1.0, 0.3278, 0.2232, 0.1301, 1.0, 0.3278, 0.2232, 0.1301, 1.0, 0.2789, 0.1651, 0.08438, 1.0, 0.2789, 0.1651, 0.08438, 1.0, 0.3278, 0.2232, 0.1301, 1.0, 0.3278, 0.2232, 0.1301, 1.0, 0.3278, 0.2232, 0.1301, 1.0, 0.3278, 0.2232, 0.1301, 1.0, 0.3278, 0.2232, 0.1301, 1.0, 0.3278, 0.2232, 0.1301, 1.0, 0.305, 0.1981, 0.1095, 1.0, 0.305, 0.1981, 0.1095, 1.0, 0.3278, 0.2232, 0.1301, 1.0, 0.3278, 0.2232, 0.1301, 1.0, 0.3278, 0.2232, 0.1301, 1.0, 0.3278, 0.2232, 0.1301, 1.0, 0.3278, 0.2232, 0.1301, 1.0, 0.3278, 0.2232, 0.1301, 1.0, 0.3278, 0.2232, 0.1301, 1.0, 0.3231, 0.2159, 0.1248, 1.0, 0.3278, 0.2232, 0.1301, 1.0, 0.3278, 0.2232, 0.1301, 1.0, 0.3278, 0.2232, 0.1301, 1.0, 0.3278, 0.2232, 0.1301, 1.0, 0.3278, 0.2232, 0.1301, 1.0, 0.3278, 0.2232, 0.1301, 1.0, 0.3278, 0.2232, 0.1301, 1.0, 0.3278, 0.2232, 0.1301, 1.0, 0.3278, 0.2232, 0.1301, 1.0, 0.3278, 0.2232, 0.1301, 1.0, 0.3278, 0.2232, 0.1301, 1.0, 0.3278, 0.2232, 0.1301, 1.0, 0.3278, 0.2232, 0.1301, 1.0, 0.3278, 0.2232, 0.1301, 1.0, 0.3278, 0.2232, 0.1301, 1.0, 0.3278, 0.2232, 0.1301, 1.0, 0.3278, 0.2232, 0.1301, 1.0, 0.3278, 0.2232, 0.1301, 1.0, 0.2789, 0.1683, 0.0865, 1.0, 0.3278, 0.2232, 0.1301, 1.0, 0.2831, 0.1714, 0.08866, 1.0, 0.3278, 0.2232, 0.1301, 1.0, 0.3278, 0.2232, 0.1301, 1.0, 0.3278, 0.2232, 0.1301, 1.0, 0.3278, 0.2232, 0.1301, 1.0, 0.3231, 0.2195, 0.1274, 1.0, 0.3278, 0.2232, 0.1301, 1.0, 0.3278, 0.2232, 0.1301, 1.0, 0.3278, 0.2232, 0.1301, 1.0, 0.3278, 0.2232, 0.1301, 1.0, 0.2789, 0.1651, 0.08438, 1.0, 0.3278, 0.2232, 0.1301, 1.0, 0.3278, 0.2232, 0.1301, 1.0, 0.3278, 0.2232, 0.1301, 1.0, 0.3185, 0.2122, 0.1221, 1.0, 0.3185, 0.2122, 0.1221, 1.0, 0.3278, 0.2232, 0.1301, 1.0, 0.3278, 0.2232, 0.1301, 1.0, 0.3005, 0.1912, 0.1046, 1.0, 0.3278, 0.2232, 0.1301, 1.0, 0.3278, 0.2232, 0.1301, 1.0, 0.3278, 0.2232, 0.1301, 1.0, 0.3278, 0.2232, 0.1301, 1.0, 0.3278, 0.2232, 0.1301, 1.0, 0.3278, 0.2232, 0.1301, 1.0, 0.3278, 0.2232, 0.1301, 1.0, 0.3278, 0.2232, 0.1301, 1.0, 0.3278, 0.2232, 0.1301, 1.0, 0.3278, 0.2232, 0.1301, 1.0, 0.3278, 0.2232, 0.1301, 1.0, 0.3278, 0.2232, 0.1301, 1.0, 0.3278, 0.2232, 0.1301, 1.0, 0.3231, 0.2195, 0.1274, 1.0, 0.3278, 0.2232, 0.1301, 1.0, 0.3278, 0.2232, 0.1301, 1.0, 0.3278, 0.2232, 0.1301, 1.0, 0.3278, 0.2232, 0.1301, 1.0, 0.3278, 0.2232, 0.1301, 1.0, 0.3278, 0.2232, 0.1301, 1.0, 0.3278, 0.2232, 0.1301, 1.0, 0.3278, 0.2232, 0.1301, 1.0, 0.3278, 0.2232, 0.1301, 1.0, 0.3278, 0.2232, 0.1301, 1.0, 0.3278, 0.2232, 0.1301, 1.0, 0.3278, 0.2232, 0.1301, 1.0, 0.3278, 0.2232, 0.1301, 1.0, 0.3278, 0.2232, 0.1301, 1.0, 0.3278, 0.2232, 0.1301, 1.0, 0.3278, 0.2232, 0.1301, 1.0, 0.3278, 0.2232, 0.1301, 1.0, 0.3278, 0.2232, 0.1301, 1.0, 0.3278, 0.2232, 0.1301, 1.0, 0.3278, 0.2232, 0.1301, 1.0, 0.3278, 0.2232, 0.1301, 1.0, 0.3278, 0.2232, 0.1301, 1.0, 0.3278, 0.2232, 0.1301, 1.0, 0.3278, 0.2232, 0.1301, 1.0, 0.3278, 0.2232, 0.1301, 1.0, 0.3278, 0.2232, 0.1301, 1.0, 0.3278, 0.2232, 0.1301, 1.0, 0.3278, 0.2232, 0.1301, 1.0, 0.3278, 0.2232, 0.1301, 1.0, 0.3278, 0.2232, 0.1301, 1.0, 0.3278, 0.2232, 0.1301, 1.0, 0.314, 0.2086, 0.1195, 1.0, 0.3278, 0.2232, 0.1301, 1.0, 0.3278, 0.2232, 0.1301, 1.0, 0.3278, 0.2232, 0.1301, 1.0, 0.2789, 0.1651, 0.08438, 1.0, 0.314, 0.2086, 0.1195, 1.0, 0.3278, 0.2232, 0.1301, 1.0, 0.3278, 0.2232, 0.1301, 1.0, 0.2831, 0.1714, 0.08866, 1.0, 0.2789, 0.1651, 0.08438, 1.0, 0.3278, 0.2232, 0.1301, 1.0, 0.3278, 0.2232, 0.1301, 1.0, 0.305, 0.1946, 0.107, 1.0, 0.2831, 0.1714, 0.08866, 1.0, 0.3278, 0.2232, 0.1301, 1.0, 0.3278, 0.2232, 0.1301, 1.0, 0.2961, 0.1845, 0.0999, 1.0, 0.305, 0.1946, 0.107, 1.0, 0.3278, 0.2232, 0.1301, 1.0, 0.3278, 0.2232, 0.1301, 1.0, 0.2831, 0.1714, 0.08866, 1.0, 0.2961, 0.1845, 0.0999, 1.0, 0.3278, 0.2232, 0.1301, 1.0, 0.3278, 0.2232, 0.1301, 1.0, 0.2789, 0.1683, 0.0865, 1.0, 0.2831, 0.1714, 0.08866, 1.0, 0.3278, 0.2232, 0.1301, 1.0, 0.3278, 0.2232, 0.1301, 1.0, 0.3095, 0.1981, 0.1119, 1.0, 0.2789, 0.1683, 0.0865, 1.0, 0.3278, 0.2232, 0.1301, 1.0, 0.3278, 0.2232, 0.1301, 1.0, 0.3278, 0.2232, 0.1301, 1.0, 0.3095, 0.1981, 0.1119, 1.0, 0.3278, 0.2232, 0.1301, 1.0, 0.3278, 0.2232, 0.1301, 1.0, 0.3278, 0.2232, 0.1301, 1.0, 0.3278, 0.2232, 0.1301, 1.0, 0.3278, 0.2232, 0.1301, 1.0, 0.3278, 0.2232, 0.1301, 1.0, 0.3278, 0.2232, 0.1301, 1.0, 0.3278, 0.2232, 0.1301, 1.0, 0.3278, 0.2232, 0.1301, 1.0, 0.3278, 0.2232, 0.1301, 1.0, 0.305, 0.1946, 0.107, 1.0, 0.3278, 0.2232, 0.1301, 1.0, 0.3278, 0.2232, 0.1301, 1.0, 0.3278, 0.2232, 0.1301, 1.0, 0.3278, 0.2232, 0.1301, 1.0, 0.305, 0.1946, 0.107, 1.0, 0.3278, 0.2232, 0.1301, 1.0, 0.3278, 0.2232, 0.1301, 1.0, 0.3278, 0.2232, 0.1301, 1.0, 0.3278, 0.2232, 0.1301, 1.0, 0.3278, 0.2232, 0.1301, 1.0, 0.3278, 0.2232, 0.1301, 1.0, 0.2961, 0.1845, 0.09759, 1.0, 0.3278, 0.2232, 0.1301, 1.0, 0.3278, 0.2232, 0.1301, 1.0, 0.3231, 0.2195, 0.1274, 1.0, 0.3278, 0.2232, 0.1301, 1.0, 0.2961, 0.1845, 0.09759, 1.0, 0.3278, 0.2232, 0.1301, 1.0, 0.3278, 0.2232, 0.1301, 1.0, 0.3278, 0.2232, 0.1301, 1.0, 0.3278, 0.2232, 0.1301, 1.0, 0.3231, 0.2195, 0.1274, 1.0, 0.3278, 0.2232, 0.1301, 1.0, 0.3278, 0.2232, 0.1301, 1.0, 0.3278, 0.2232, 0.1301, 1.0, 0.3278, 0.2232, 0.1301, 1.0, 0.3278, 0.2232, 0.1301, 1.0, 0.3005, 0.1912, 0.1046, 1.0, 0.3278, 0.2232, 0.1301, 1.0, 0.3278, 0.2232, 0.1301, 1.0, 0.3278, 0.2232, 0.1301, 1.0, 0.3278, 0.2232, 0.1301, 1.0, 0.3005, 0.1912, 0.1046, 1.0, 0.3278, 0.2232, 0.1301, 1.0, 0.3278, 0.2232, 0.1301, 1.0, 0.3278, 0.2232, 0.1301, 1.0, 0.3278, 0.2232, 0.1301, 1.0, 0.3278, 0.2232, 0.1301, 1.0, 0.3278, 0.2232, 0.1301, 1.0, 0.3278, 0.2232, 0.1301, 1.0, 0.3278, 0.2232, 0.1301, 1.0, 0.3278, 0.2232, 0.1301, 1.0, 0.3278, 0.2232, 0.1301, 1.0, 0.3278, 0.2232, 0.1301, 1.0, 0.3278, 0.2232, 0.1301, 1.0, 0.3278, 0.2232, 0.1301, 1.0, 0.3278, 0.2232, 0.1301, 1.0, 0.3278, 0.2232, 0.1301, 1.0, 0.3278, 0.2232, 0.1301, 1.0, 0.3278, 0.2232, 0.1301, 1.0, 0.3278, 0.2232, 0.1301, 1.0, 0.3278, 0.2232, 0.1301, 1.0, 0.3278, 0.2232, 0.1301, 1.0, 0.3278, 0.2232, 0.1301, 1.0, 0.3278, 0.2232, 0.1301, 1.0, 0.3278, 0.2232, 0.1301, 1.0, 0.3278, 0.2232, 0.1301, 1.0, 0.3278, 0.2232, 0.1301, 1.0, 0.3278, 0.2232, 0.1301, 1.0, 0.3278, 0.2232, 0.1301, 1.0, 0.3278, 0.2232, 0.1301, 1.0, 0.3278, 0.2232, 0.1301, 1.0, 0.3278, 0.2232, 0.1301, 1.0, 0.3278, 0.2232, 0.1301, 1.0, 0.3278, 0.2232, 0.1301, 1.0, 0.3278, 0.2232, 0.1301, 1.0, 0.3278, 0.2232, 0.1301, 1.0, 0.3278, 0.2232, 0.1301, 1.0, 0.3278, 0.2232, 0.1301, 1.0, 0.3278, 0.2232, 0.1301, 1.0, 0.3278, 0.2232, 0.1301, 1.0, 0.3278, 0.2232, 0.1301, 1.0, 0.2789, 0.1651, 0.08438, 1.0, 0.3278, 0.2232, 0.1301, 1.0, 0.3278, 0.2232, 0.1301, 1.0, 0.3278, 0.2232, 0.1301, 1.0, 0.3278, 0.2232, 0.1301, 1.0, 0.3278, 0.2232, 0.1301, 1.0, 0.3278, 0.2232, 0.1301, 1.0, 0.2874, 0.1779, 0.09306, 1.0, 0.3278, 0.2232, 0.1301, 1.0, 0.3278, 0.2232, 0.1301, 1.0, 0.314, 0.2086, 0.1195, 1.0, 0.3005, 0.1912, 0.1046, 1.0, 0.2874, 0.1779, 0.09306, 1.0, 0.3278, 0.2232, 0.1301, 1.0, 0.2789, 0.1651, 0.08438, 1.0, 0.314, 0.2086, 0.1195, 1.0, 0.3005, 0.1912, 0.1046, 1.0, 0.314, 0.2086, 0.1195, 1.0, 0.2831, 0.1714, 0.08866, 1.0, 0.3278, 0.2232, 0.1301, 1.0, 0.314, 0.2086, 0.1195, 1.0, 0.2789, 0.1651, 0.08438, 1.0, 0.305, 0.1946, 0.107, 1.0, 0.2789, 0.1651, 0.08438, 1.0, 0.3278, 0.2232, 0.1301, 1.0, 0.2831, 0.1714, 0.08866, 1.0, 0.2961, 0.1845, 0.0999, 1.0, 0.2789, 0.1651, 0.08438, 1.0, 0.2789, 0.1651, 0.08438, 1.0, 0.305, 0.1946, 0.107, 1.0, 0.2831, 0.1714, 0.08866, 1.0, 0.3278, 0.2232, 0.1301, 1.0, 0.2789, 0.1651, 0.08438, 1.0, 0.2961, 0.1845, 0.0999, 1.0, 0.2789, 0.1683, 0.0865, 1.0, 0.314, 0.2051, 0.1144, 1.0, 0.3278, 0.2232, 0.1301, 1.0, 0.2831, 0.1714, 0.08866, 1.0, 0.3095, 0.1981, 0.1119, 1.0, 0.2874, 0.1779, 0.09306, 1.0, 0.314, 0.2051, 0.1144, 1.0, 0.2789, 0.1683, 0.0865, 1.0, 0.3278, 0.2232, 0.1301, 1.0, 0.3231, 0.2159, 0.1248, 1.0, 0.2874, 0.1779, 0.09306, 1.0, 0.3095, 0.1981, 0.1119, 1.0, 0.3278, 0.2232, 0.1301, 1.0, 0.3278, 0.2232, 0.1301, 1.0, 0.3231, 0.2159, 0.1248, 1.0, 0.3278, 0.2232, 0.1301, 1.0, 0.3278, 0.2232, 0.1301, 1.0, 0.3278, 0.2232, 0.1301, 1.0, 0.3278, 0.2232, 0.1301, 1.0, 0.3278, 0.2232, 0.1301, 1.0, 0.305, 0.1946, 0.107, 1.0, 0.2831, 0.1683, 0.0865, 1.0, 0.3278, 0.2232, 0.1301, 1.0, 0.3278, 0.2232, 0.1301, 1.0, 0.3278, 0.2232, 0.1301, 1.0, 0.3278, 0.2232, 0.1301, 1.0, 0.2831, 0.1683, 0.0865, 1.0, 0.305, 0.1946, 0.107, 1.0, 0.3278, 0.2232, 0.1301, 1.0, 0.3278, 0.2232, 0.1301, 1.0, 0.3278, 0.2232, 0.1301, 1.0, 0.3278, 0.2232, 0.1301, 1.0, 0.2961, 0.1845, 0.09759, 1.0, 0.2789, 0.1651, 0.08438, 1.0, 0.3278, 0.2232, 0.1301, 1.0, 0.3278, 0.2232, 0.1301, 1.0, 0.3278, 0.2232, 0.1301, 1.0, 0.2789, 0.1651, 0.08438, 1.0, 0.2789, 0.1651, 0.08438, 1.0, 0.2961, 0.1845, 0.09759, 1.0, 0.3278, 0.2232, 0.1301, 1.0, 0.3278, 0.2232, 0.1301, 1.0, 0.2789, 0.1651, 0.08438, 1.0, 0.3278, 0.2232, 0.1301, 1.0, 0.3278, 0.2232, 0.1301, 1.0, 0.2789, 0.1651, 0.08438, 1.0, 0.3278, 0.2232, 0.1301, 1.0, 0.3278, 0.2232, 0.1301, 1.0, 0.3005, 0.1912, 0.1046, 1.0, 0.3278, 0.2232, 0.1301, 1.0, 0.2789, 0.1651, 0.08438, 1.0, 0.3278, 0.2232, 0.1301, 1.0, 0.3278, 0.2232, 0.1301, 1.0, 0.3278, 0.2232, 0.1301, 1.0, 0.3278, 0.2232, 0.1301, 1.0, 0.3005, 0.1912, 0.1046, 1.0, 0.3278, 0.2232, 0.1301, 1.0, 0.2961, 0.1845, 0.09759, 1.0, 0.3278, 0.2232, 0.1301, 1.0, 0.3278, 0.2232, 0.1301, 1.0, 0.3278, 0.2232, 0.1301, 1.0, 0.2831, 0.1683, 0.0865, 1.0, 0.2961, 0.1845, 0.09759, 1.0, 0.3278, 0.2232, 0.1301, 1.0, 0.3278, 0.2232, 0.1301, 1.0, 0.3278, 0.2232, 0.1301, 1.0, 0.2831, 0.1683, 0.0865, 1.0, 0.3278, 0.2232, 0.1301, 1.0, 0.3278, 0.2232, 0.1301, 1.0, 0.2789, 0.1651, 0.08438, 1.0, 0.3278, 0.2232, 0.1301, 1.0, 0.3278, 0.2232, 0.1301, 1.0, 0.3278, 0.2232, 0.1301, 1.0, 0.3278, 0.2232, 0.1301, 1.0, 0.2789, 0.1651, 0.08438, 1.0, 0.3278, 0.2232, 0.1301, 1.0, 0.3278, 0.2232, 0.1301, 1.0, 0.3278, 0.2232, 0.1301, 1.0, 0.3278, 0.2232, 0.1301, 1.0, 0.3278, 0.2232, 0.1301, 1.0, 0.3278, 0.2232, 0.1301, 1.0, 0.3278, 0.2232, 0.1301, 1.0, 0.3278, 0.2232, 0.1301, 1.0, 0.3278, 0.2232, 0.1301, 1.0, 0.3278, 0.2232, 0.1301, 1.0, 0.3278, 0.2232, 0.1301, 1.0, 0.3278, 0.2232, 0.1301, 1.0, 0.3278, 0.2232, 0.1301, 1.0, 0.3278, 0.2232, 0.1301, 1.0, 0.2789, 0.1651, 0.08438, 1.0, 0.3278, 0.2232, 0.1301, 1.0, 0.3278, 0.2232, 0.1301, 1.0, 0.2789, 0.1651, 0.08438, 1.0, 0.3185, 0.2122, 0.1221, 1.0, 0.3005, 0.1912, 0.1046, 1.0, 0.2831, 0.1683, 0.0865, 1.0, 0.3278, 0.2232, 0.1301, 1.0, 0.3278, 0.2232, 0.1301, 1.0, 0.3185, 0.2122, 0.1221, 1.0, 0.2789, 0.1651, 0.08438, 1.0, 0.2874, 0.1746, 0.09084, 1.0, 0.3278, 0.2232, 0.1301, 1.0, 0.3278, 0.2232, 0.1301, 1.0, 0.3278, 0.2232, 0.1301, 1.0, 0.2789, 0.1651, 0.0865, 1.0, 0.305, 0.1981, 0.1095, 1.0, 0.3278, 0.2232, 0.1301, 1.0, 0.2874, 0.1746, 0.09084, 1.0, 0.3185, 0.2159, 0.1221, 1.0, 0.3278, 0.2232, 0.1301, 1.0, 0.305, 0.1981, 0.1095, 1.0, 0.2789, 0.1651, 0.0865, 1.0, 0.2789, 0.1651, 0.08438, 1.0, 0.2789, 0.1651, 0.08438, 1.0, 0.3278, 0.2232, 0.1301, 1.0, 0.3185, 0.2159, 0.1221, 1.0, 0.3278, 0.2232, 0.1301, 1.0, 0.3278, 0.2232, 0.1301, 1.0, 0.2789, 0.1651, 0.08438, 1.0, 0.2789, 0.1651, 0.08438, 1.0, 0.2789, 0.1651, 0.08438, 1.0, 0.2789, 0.1651, 0.08438, 1.0, 0.3278, 0.2232, 0.1301, 1.0, 0.3278, 0.2232, 0.1301, 1.0, 0.3278, 0.2232, 0.1301, 1.0, 0.2789, 0.1651, 0.08438, 1.0, 0.2789, 0.1651, 0.08438, 1.0, 0.2789, 0.1651, 0.08438, 1.0, 0.3278, 0.2232, 0.1301, 1.0, 0.3278, 0.2232, 0.1301, 1.0, 0.2789, 0.1651, 0.08438, 1.0, 0.3278, 0.2232, 0.1301, 1.0, 0.3278, 0.2232, 0.1301, 1.0, 0.3278, 0.2232, 0.1301, 1.0, 0.3278, 0.2232, 0.1301, 1.0, 0.3278, 0.2232, 0.1301, 1.0, 0.3278, 0.2195, 0.1274, 1.0, 0.3278, 0.2232, 0.1301, 1.0, 0.3278, 0.2232, 0.1301, 1.0, 0.3278, 0.2232, 0.1301, 1.0, 0.2789, 0.1683, 0.0865, 1.0, 0.2789, 0.1651, 0.08438, 1.0, 0.3278, 0.2232, 0.1301, 1.0, 0.3278, 0.2195, 0.1274, 1.0, 0.3231, 0.2195, 0.1274, 1.0, 0.3278, 0.2232, 0.1301, 1.0, 0.2789, 0.1651, 0.08438, 1.0, 0.2789, 0.1683, 0.0865, 1.0, 0.3278, 0.2232, 0.1301, 1.0, 0.2789, 0.1651, 0.08438, 1.0, 0.3278, 0.2232, 0.1301, 1.0, 0.3231, 0.2195, 0.1274, 1.0, 0.3005, 0.1912, 0.1046, 1.0, 0.3278, 0.2232, 0.1301, 1.0, 0.2789, 0.1651, 0.08438, 1.0, 0.3278, 0.2232, 0.1301, 1.0, 0.3278, 0.2195, 0.1274, 1.0, 0.3185, 0.2159, 0.1248, 1.0, 0.3278, 0.2232, 0.1301, 1.0, 0.3005, 0.1912, 0.1046, 1.0, 0.3278, 0.2232, 0.1301, 1.0, 0.3278, 0.2232, 0.1301, 1.0, 0.3185, 0.2159, 0.1248, 1.0, 0.3278, 0.2195, 0.1274, 1.0, 0.3278, 0.2232, 0.1301, 1.0, 0.2789, 0.1651, 0.08438, 1.0, 0.3278, 0.2232, 0.1301, 1.0, 0.3278, 0.2232, 0.1301, 1.0, 0.3278, 0.2232, 0.1301, 1.0, 0.3005, 0.1878, 0.1022, 1.0, 0.2789, 0.1651, 0.08438, 1.0, 0.3278, 0.2232, 0.1301, 1.0, 0.3278, 0.2232, 0.1301, 1.0, 0.2831, 0.1683, 0.0865, 1.0, 0.3005, 0.1878, 0.1022, 1.0, 0.3278, 0.2232, 0.1301, 1.0, 0.3278, 0.2232, 0.1301, 1.0, 0.3185, 0.2159, 0.1248, 1.0, 0.2831, 0.1683, 0.0865, 1.0, 0.3278, 0.2232, 0.1301, 1.0, 0.2831, 0.1683, 0.0865, 1.0, 0.3278, 0.2232, 0.1301, 1.0, 0.3185, 0.2159, 0.1248, 1.0, 0.3278, 0.2232, 0.1301, 1.0, 0.3278, 0.2232, 0.1301, 1.0, 0.3278, 0.2232, 0.1301, 1.0, 0.3278, 0.2232, 0.1301, 1.0, 0.2831, 0.1683, 0.0865, 1.0, 0.2874, 0.1746, 0.09306, 1.0, 0.3278, 0.2232, 0.1301, 1.0, 0.3278, 0.2232, 0.1301, 1.0, 0.3278, 0.2232, 0.1301, 1.0, 0.2831, 0.1683, 0.0865, 1.0, 0.3278, 0.2232, 0.1301, 1.0, 0.3278, 0.2232, 0.1301, 1.0, 0.2874, 0.1746, 0.09306, 1.0, 0.2831, 0.1683, 0.0865, 1.0, 0.3278, 0.2232, 0.1301, 1.0, 0.3278, 0.2232, 0.1301, 1.0, 0.2831, 0.1683, 0.0865, 1.0, 0.3278, 0.2232, 0.1301, 1.0, 0.2789, 0.1651, 0.08438, 1.0, 0.3278, 0.2232, 0.1301, 1.0, 0.2831, 0.1683, 0.0865, 1.0, 0.2789, 0.1651, 0.0865, 1.0, 0.2789, 0.1651, 0.08438, 1.0, 0.2789, 0.1651, 0.08438, 1.0, 0.3278, 0.2232, 0.1301, 1.0, 0.3278, 0.2232, 0.1301, 1.0, 0.3185, 0.2086, 0.1195, 1.0, 0.2789, 0.1651, 0.08438, 1.0, 0.2789, 0.1651, 0.0865, 1.0, 0.3095, 0.2051, 0.1144, 1.0, 0.2789, 0.1651, 0.08438, 1.0, 0.3185, 0.2086, 0.1195, 1.0, 0.3278, 0.2232, 0.1301, 1.0, 0.2831, 0.1683, 0.0865, 1.0, 0.3005, 0.1912, 0.1046, 1.0, 0.2789, 0.1651, 0.08438, 1.0, 0.3095, 0.2051, 0.1144, 1.0, 0.2789, 0.1651, 0.08438, 1.0, 0.2831, 0.1683, 0.0865, 1.0, 0.3095, 0.2051, 0.1144, 1.0, 0.3278, 0.2232, 0.1301, 1.0, 0.3278, 0.2232, 0.1301, 1.0, 0.3095, 0.2051, 0.1144, 1.0, 0.3278, 0.2232, 0.1301, 1.0, 0.3278, 0.2232, 0.1301, 1.0, 0.3278, 0.2232, 0.1301, 1.0, 0.3278, 0.2232, 0.1301, 1.0, 0.2789, 0.1651, 0.0865, 1.0, 0.3278, 0.2232, 0.1301, 1.0, 0.3278, 0.2232, 0.1301, 1.0, 0.2789, 0.1651, 0.0865, 1.0, 0.3278, 0.2232, 0.1301, 1.0, 0.3278, 0.2232, 0.1301, 1.0, 0.3278, 0.2232, 0.1301, 1.0, 0.3278, 0.2232, 0.1301, 1.0, 0.2831, 0.1683, 0.0865, 1.0, 0.2789, 0.1651, 0.08438, 1.0, 0.2789, 0.1651, 0.08438, 1.0, 0.2831, 0.1683, 0.0865, 1.0, 0.2831, 0.1683, 0.0865, 1.0, 0.3278, 0.2232, 0.1301, 1.0, 0.3278, 0.2232, 0.1301, 1.0, 0.2831, 0.1683, 0.0865, 1.0, 0.2874, 0.1746, 0.09306, 1.0, 0.2831, 0.1683, 0.0865, 1.0, 0.2831, 0.1683, 0.0865, 1.0, 0.2874, 0.1746, 0.09306, 1.0, 0.3278, 0.2232, 0.1301, 1.0, 0.2961, 0.1845, 0.09759, 1.0, 0.2961, 0.1845, 0.09759, 1.0, 0.3278, 0.2232, 0.1301, 1.0, 0.2831, 0.1683, 0.0865, 1.0, 0.3278, 0.2232, 0.1301, 1.0, 0.3278, 0.2232, 0.1301, 1.0, 0.2831, 0.1683, 0.0865, 1.0, 0.3278, 0.2232, 0.1301, 1.0, 0.3278, 0.2232, 0.1301, 1.0, 0.3278, 0.2232, 0.1301, 1.0, 0.3278, 0.2232, 0.1301, 1.0, 0.3278, 0.2232, 0.1301, 1.0, 0.2789, 0.1651, 0.08438, 1.0, 0.2789, 0.1651, 0.08438, 1.0, 0.3278, 0.2232, 0.1301, 1.0, 0.3278, 0.2232, 0.1301, 1.0, 0.3278, 0.2232, 0.1301, 1.0, 0.3278, 0.2232, 0.1301, 1.0, 0.3278, 0.2232, 0.1301, 1.0, 0.3278, 0.2232, 0.1301, 1.0, 0.2789, 0.1651, 0.08438, 1.0, 0.2789, 0.1651, 0.08438, 1.0, 0.3278, 0.2232, 0.1301, 1.0, 0.3278, 0.2232, 0.1301, 1.0, 0.2789, 0.1651, 0.08438, 1.0, 0.2789, 0.1651, 0.08438, 1.0, 0.3278, 0.2232, 0.1301, 1.0, 0.3278, 0.2195, 0.1274, 1.0, 0.3278, 0.2232, 0.1301, 1.0, 0.3278, 0.2232, 0.1301, 1.0, 0.3278, 0.2195, 0.1274, 1.0, 0.3005, 0.1912, 0.1046, 1.0, 0.3278, 0.2232, 0.1301, 1.0, 0.3278, 0.2232, 0.1301, 1.0, 0.3005, 0.1912, 0.1046, 1.0, 0.3278, 0.2232, 0.1301, 1.0, 0.2831, 0.1683, 0.0865, 1.0, 0.2831, 0.1683, 0.0865, 1.0, 0.3278, 0.2232, 0.1301, 1.0, 0.3231, 0.2195, 0.1274, 1.0, 0.3278, 0.2232, 0.1301, 1.0, 0.3278, 0.2232, 0.1301, 1.0, 0.3231, 0.2195, 0.1274, 1.0, 0.2789, 0.1683, 0.0865, 1.0, 0.3278, 0.2232, 0.1301, 1.0, 0.3278, 0.2232, 0.1301, 1.0, 0.2789, 0.1683, 0.0865, 1.0, 0.3278, 0.2195, 0.1274, 1.0, 0.3231, 0.2159, 0.1248, 1.0, 0.3231, 0.2159, 0.1248, 1.0, 0.3278, 0.2195, 0.1274, 1.0, 0.3278, 0.2232, 0.1301, 1.0, 0.2874, 0.1779, 0.09306, 1.0, 0.2874, 0.1779, 0.09306, 1.0, 0.3278, 0.2232, 0.1301, 1.0, 0.3278, 0.2232, 0.1301, 1.0, 0.314, 0.2051, 0.1144, 1.0, 0.314, 0.2051, 0.1144, 1.0, 0.3278, 0.2232, 0.1301, 1.0, 0.3278, 0.2232, 0.1301, 1.0, 0.3278, 0.2232, 0.1301, 1.0, 0.3278, 0.2232, 0.1301, 1.0, 0.3278, 0.2232, 0.1301, 1.0, 0.2789, 0.1651, 0.08438, 1.0, 0.2789, 0.1651, 0.08438, 1.0, 0.2789, 0.1651, 0.08438, 1.0, 0.2789, 0.1651, 0.08438, 1.0, 0.3278, 0.2232, 0.1301, 1.0, 0.2789, 0.1651, 0.08438, 1.0, 0.2789, 0.1651, 0.08438, 1.0, 0.3278, 0.2232, 0.1301, 1.0, 0.2789, 0.1651, 0.08438, 1.0, 0.3278, 0.2232, 0.1301, 1.0, 0.3278, 0.2232, 0.1301, 1.0, 0.2789, 0.1651, 0.08438, 1.0, 0.3185, 0.2159, 0.1221, 1.0, 0.314, 0.2086, 0.1195, 1.0, 0.314, 0.2086, 0.1195, 1.0, 0.3185, 0.2159, 0.1221, 1.0, 0.2789, 0.1651, 0.0865, 1.0, 0.3005, 0.1912, 0.1046, 1.0, 0.3005, 0.1912, 0.1046, 1.0, 0.2789, 0.1651, 0.0865, 1.0, 0.2874, 0.1746, 0.09084, 1.0, 0.2874, 0.1779, 0.09306, 1.0, 0.2874, 0.1779, 0.09306, 1.0, 0.2874, 0.1746, 0.09084, 1.0, 0.3278, 0.2232, 0.1301, 1.0, 0.3278, 0.2232, 0.1301, 1.0, 0.3278, 0.2232, 0.1301, 1.0, 0.3278, 0.2232, 0.1301, 1.0, 0.2789, 0.1651, 0.08438, 1.0, 0.3278, 0.2232, 0.1301, 1.0, 0.3278, 0.2232, 0.1301, 1.0, 0.2789, 0.1651, 0.08438, 1.0, 0.2831, 0.1683, 0.0865, 1.0, 0.2789, 0.1651, 0.08438, 1.0])
me_cube_001.use_remesh_fix_poles = True
me_cube_001.use_remesh_preserve_attributes = False
me_cube_001.update()
me_cube_001.normals_split_custom_set([tuple(v) for v in zip(*[iter([-0.3619, 0.9322, 0.0, -0.3619, 0.9322, 0.0, -0.3619, 0.9322, 0.0, 0.4104, -0.9119, 0.0, 0.4104, -0.9119, 0.0, 0.4104, -0.9119, 0.0, 0.0, 0.0, -1.0, 0.0, 0.0, -1.0, 0.0, 0.0, -1.0, 0.0, 0.0, -1.0, 0.0, 0.0, -1.0, 0.0, 0.0, -1.0, 0.3619, 0.9322, 0.0, 0.3619, 0.9322, 0.0, 0.3619, 0.9322, 0.0, -0.4221, 0.0, 0.9066, -0.4221, 0.0, 0.9066, -0.4221, 0.0, 0.9066, -0.4104, -0.9119, 0.0, -0.4104, -0.9119, 0.0, -0.4104, -0.9119, 0.0, -1.0, 0.0, 0.0, -1.0, 0.0, 0.0, -1.0, 0.0, 0.0, -1.0, 0.0, 0.0, 0.4221, 0.0, 0.9066, 0.4221, 0.0, 0.9066, 0.4221, 0.0, 0.9066, 1.0, 0.0, 0.0, 1.0, 0.0, 0.0, 1.0, 0.0, 0.0, 1.0, 0.0, 0.0, -0.4104, -0.9119, 0.0, -0.4104, -0.9119, 0.0, -0.4104, -0.9119, 0.0, -0.4104, -0.9119, 0.0, -1.0, 0.0, 0.0, -1.0, 0.0, 0.0, -1.0, 0.0, 0.0, -1.0, 0.0, 0.0, 0.3619, 0.9322, 0.0, 0.3619, 0.9322, 0.0, 0.3619, 0.9322, 0.0, 0.3619, 0.9322, 0.0, 0.4104, -0.9119, 0.0, 0.4104, -0.9119, 0.0, 0.4104, -0.9119, 0.0, 0.4104, -0.9119, 0.0, -0.3619, 0.9322, 0.0, -0.3619, 0.9322, 0.0, -0.3619, 0.9322, 0.0, -0.3619, 0.9322, 0.0, 0.0, 0.0, -1.0, 0.0, 0.0, -1.0, 0.0, 0.0, -1.0, 0.0, 0.0, -1.0, 1.0, 0.0, 0.0, 1.0, 0.0, 0.0, 1.0, 0.0, 0.0, 1.0, 0.0, 0.0, 0.0, 1.0, 0.0, 0.0, 1.0, 0.0, 0.0, 1.0, 0.0, 0.0, 1.0, 0.0, 0.0, -1.0, 0.0, 0.0, -1.0, 0.0, 0.0, -1.0, 0.0, 0.0, -1.0, 0.0, -0.2793, 0.9562, -0.08776, -0.2793, 0.9562, -0.08776, -0.2793, 0.9562, -0.08776, -0.2793, 0.9562, -0.08776, 0.3324, -0.9392, -0.0862, 0.3324, -0.9392, -0.0862, 0.3324, -0.9392, -0.0862, 0.3324, -0.9392, -0.0862, 0.2793, 0.9562, -0.08776, 0.2793, 0.9562, -0.08776, 0.2793, 0.9562, -0.08776, 0.2793, 0.9562, -0.08776, -1.0, 0.0, 0.0, -1.0, 0.0, 0.0, -1.0, 0.0, 0.0, -1.0, 0.0, 0.0, -0.3324, -0.9392, -0.0862, -0.3324, -0.9392, -0.0862, -0.3324, -0.9392, -0.0862, -0.3324, -0.9392, -0.0862, 1.0, 0.0, 0.0, 1.0, 0.0, 0.0, 1.0, 0.0, 0.0, 1.0, 0.0, 0.0, -0.4221, 0.0, 0.9066, -0.4221, 0.0, 0.9066, -0.4221, 0.0, 0.9066, 0.4221, 0.0, 0.9066, 0.4221, 0.0, 0.9066, 0.4221, 0.0, 0.9066, 0.4221, 0.0, 0.9066, 0.4221, 0.0, 0.9066, 0.4221, 0.0, 0.9066, -0.4221, 0.0, 0.9066, -0.4221, 0.0, 0.9066, -0.4221, 0.0, 0.9066, -0.4221, 0.0, 0.9066, -0.4221, 0.0, 0.9066, -0.4221, 0.0, 0.9066, 0.4221, 0.0, 0.9066, 0.4221, 0.0, 0.9066, 0.4221, 0.0, 0.9066, 5.812e-08, 1.0, 0.0, 5.812e-08, 1.0, 0.0, 0.0463, 0.9989, 0.0, 0.0463, 0.9989, 0.0, 0.0463, 0.9989, 0.0, 0.0463, 0.9989, 0.0, 0.09617, 0.9954, 0.0, 0.09617, 0.9954, 0.0, 0.09617, 0.9954, 0.0, 0.09617, 0.9954, 0.0, 0.1543, 0.988, 0.0, 0.1543, 0.988, 0.0, 0.1543, 0.988, 0.0, 0.1543, 0.988, 0.0, 0.2286, 0.9735, 0.0, 0.2286, 0.9735, 0.0, 0.2286, 0.9735, 0.0, 0.2286, 0.9735, 0.0, 0.3343, 0.9425, 0.0, 0.3343, 0.9425, 0.0, 0.3343, 0.9425, 0.0, 0.3343, 0.9425, 0.0, 0.5047, 0.8633, 0.0, 0.5047, 0.8633, 0.0, 0.5047, 0.8633, 0.0, 0.5047, 0.8633, 0.0, 0.7888, 0.6146, 0.0, 0.7888, 0.6146, 0.0, 0.7888, 0.6146, 0.0, 0.7888, 0.6146, 0.0, 1.0, -1.031e-07, 0.0, 1.0, -1.031e-07, 0.0, 1.0, -1.031e-07, 0.0, 1.0, -1.031e-07, 0.0, 0.7888, -0.6146, 0.0, 0.7888, -0.6146, 0.0, 0.7888, -0.6146, 0.0, 0.7888, -0.6146, 0.0, 0.5047, -0.8633, 0.0, 0.5047, -0.8633, 0.0, 0.5047, -0.8633, 0.0, 0.5047, -0.8633, 0.0, 0.3343, -0.9425, 0.0, 0.3343, -0.9425, 0.0, 0.3343, -0.9425, 0.0, 0.3343, -0.9425, 0.0, 0.2286, -0.9735, 0.0, 0.2286, -0.9735, 0.0, 0.2286, -0.9735, 0.0, 0.2286, -0.9735, 0.0, 0.1543, -0.988, 0.0, 0.1543, -0.988, 0.0, 0.1543, -0.988, 0.0, 0.1543, -0.988, 0.0, 0.09617, -0.9954, 0.0, 0.09617, -0.9954, 0.0, 0.09617, -0.9954, 0.0, 0.09617, -0.9954, 0.0, 0.0463, -0.9989, 0.0, 0.0463, -0.9989, 0.0, 0.0463, -0.9989, 0.0, 0.0463, -0.9989, 0.0, -1.305e-08, -1.0, 0.0, -1.305e-08, -1.0, 0.0, -1.305e-08, -1.0, 0.0, -1.305e-08, -1.0, 0.0, -0.0463, -0.9989, 0.0, -0.0463, -0.9989, 0.0, -0.0463, -0.9989, 0.0, -0.0463, -0.9989, 0.0, -0.09617, -0.9954, 0.0, -0.09617, -0.9954, 0.0, -0.09617, -0.9954, 0.0, -0.09617, -0.9954, 0.0, -0.1543, -0.988, 0.0, -0.1543, -0.988, 0.0, -0.1543, -0.988, 0.0, -0.1543, -0.988, 0.0, -0.2286, -0.9735, 0.0, -0.2286, -0.9735, 0.0, -0.2286, -0.9735, 0.0, -0.2286, -0.9735, 0.0, -0.3343, -0.9425, 0.0, -0.3343, -0.9425, 0.0, -0.3343, -0.9425, 0.0, -0.3343, -0.9425, 0.0, -0.5047, -0.8633, 0.0, -0.5047, -0.8633, 0.0, -0.5047, -0.8633, 0.0, -0.5047, -0.8633, 0.0, -0.7888, -0.6146, 0.0, -0.7888, -0.6146, 0.0, -0.7888, -0.6146, 0.0, -0.7888, -0.6146, 0.0, -1.0, -1.031e-07, 0.0, -1.0, -1.031e-07, 0.0, -1.0, -1.031e-07, 0.0, -1.0, -1.031e-07, 0.0, -0.7888, 0.6146, 0.0, -0.7888, 0.6146, 0.0, -0.7888, 0.6146, 0.0, -0.7888, 0.6146, 0.0, -0.5047, 0.8633, 0.0, -0.5047, 0.8633, 0.0, -0.5047, 0.8633, 0.0, -0.5047, 0.8633, 0.0, -0.3343, 0.9425, 0.0, -0.3343, 0.9425, 0.0, -0.3343, 0.9425, 0.0, -0.3343, 0.9425, 0.0, -0.2286, 0.9735, 0.0, -0.2286, 0.9735, 0.0, -0.2286, 0.9735, 0.0, -0.2286, 0.9735, 0.0, -0.1543, 0.988, 0.0, -0.1543, 0.988, 0.0, -0.1543, 0.988, 0.0, -0.1543, 0.988, 0.0, -0.09617, 0.9954, 0.0, -0.09617, 0.9954, 0.0, 4.766e-09, 0.0, 1.0, 4.766e-09, 0.0, 1.0, 4.766e-09, 0.0, 1.0, 4.766e-09, 0.0, 1.0, 4.766e-09, 0.0, 1.0, 4.766e-09, 0.0, 1.0, 4.766e-09, 0.0, 1.0, 4.766e-09, 0.0, 1.0, 4.766e-09, 0.0, 1.0, 4.766e-09, 0.0, 1.0, 4.766e-09, 0.0, 1.0, 4.766e-09, 0.0, 1.0, 4.766e-09, 0.0, 1.0, 4.766e-09, 0.0, 1.0, 4.766e-09, 0.0, 1.0, 4.766e-09, 0.0, 1.0, 4.766e-09, 0.0, 1.0, 4.766e-09, 0.0, 1.0, 4.766e-09, 0.0, 1.0, 4.766e-09, 0.0, 1.0, 4.766e-09, 0.0, 1.0, 4.766e-09, 0.0, 1.0, 4.766e-09, 0.0, 1.0, 4.766e-09, 0.0, 1.0, 4.766e-09, 0.0, 1.0, 4.766e-09, 0.0, 1.0, 4.766e-09, 0.0, 1.0, 4.766e-09, 0.0, 1.0, 4.766e-09, 0.0, 1.0, 4.766e-09, 0.0, 1.0, 4.766e-09, 0.0, 1.0, 4.766e-09, 0.0, 1.0, -0.09617, 0.9954, 0.0, -0.09617, 0.9954, 0.0, -0.0463, 0.9989, 0.0, -0.0463, 0.9989, 0.0, -0.0463, 0.9989, 0.0, -0.0463, 0.9989, 0.0, 5.812e-08, 1.0, 0.0, 5.812e-08, 1.0, 0.0, 6.131e-07, 0.3356, -0.942, 0.01261, 0.3328, -0.9429, 0.02638, 0.3226, -0.9462, 0.04088, 0.3034, -0.952, 0.05561, 0.2735, -0.9603, 0.07032, 0.2317, -0.9702, 0.08527, 0.1762, -0.9807, 0.1022, 0.1027, -0.9894, 0.1145, -1.195e-08, -0.9934, 0.1022, -0.1027, -0.9894, 0.08527, -0.1762, -0.9807, 0.07032, -0.2317, -0.9702, 0.05561, -0.2735, -0.9603, 0.04088, -0.3034, -0.952, 0.02638, -0.3226, -0.9462, 0.01261, -0.3328, -0.9429, 6.452e-08, -0.3356, -0.942, -0.01261, -0.3328, -0.9429, -0.02638, -0.3226, -0.9462, -0.04088, -0.3034, -0.952, -0.05561, -0.2735, -0.9603, -0.07032, -0.2317, -0.9702, -0.08527, -0.1762, -0.9807, -0.1022, -0.1027, -0.9894, -0.1145, -2.391e-09, -0.9934, -0.1022, 0.1027, -0.9894, -0.08527, 0.1762, -0.9807, -0.07032, 0.2317, -0.9702, -0.05561, 0.2735, -0.9603, -0.04088, 0.3034, -0.952, -0.02638, 0.3226, -0.9462, -0.01261, 0.3328, -0.9429, -0.01261, 0.3328, -0.9429, -0.03877, 0.8194, -0.5719, 4.045e-07, 0.825, -0.5651, 6.131e-07, 0.3356, -0.942, -0.02638, 0.3226, -0.9462, -0.07812, 0.8025, -0.5915, -0.03877, 0.8194, -0.5719, -0.01261, 0.3328, -0.9429, -0.04088, 0.3034, -0.952, -0.1202, 0.7725, -0.6235, -0.07812, 0.8025, -0.5915, -0.02638, 0.3226, -0.9462, -0.05561, 0.2735, -0.9603, -0.1676, 0.7247, -0.6683, -0.1202, 0.7725, -0.6235, -0.04088, 0.3034, -0.952, -0.07032, 0.2317, -0.9702, -0.2233, 0.6505, -0.726, -0.1676, 0.7247, -0.6683, -0.05561, 0.2735, -0.9603, -0.08527, 0.1762, -0.9807, -0.2922, 0.5329, -0.7941, -0.2233, 0.6505, -0.726, -0.07032, 0.2317, -0.9702, -0.1022, 0.1027, -0.9894, -0.3784, 0.3344, -0.8631, -0.2922, 0.5329, -0.7941, -0.08527, 0.1762, -0.9807, -0.1145, -2.391e-09, -0.9934, -0.4374, 1.013e-08, -0.8993, -0.3784, 0.3344, -0.8631, -0.1022, 0.1027, -0.9894, -0.1022, -0.1027, -0.9894, -0.3784, -0.3344, -0.8631, -0.4374, 1.013e-08, -0.8993, -0.1145, -2.391e-09, -0.9934, -0.08527, -0.1762, -0.9807, -0.2922, -0.5329, -0.7941, -0.3784, -0.3344, -0.8631, -0.1022, -0.1027, -0.9894, -0.07032, -0.2317, -0.9702, -0.2233, -0.6505, -0.726, -0.2922, -0.5329, -0.7941, -0.08527, -0.1762, -0.9807, -0.05561, -0.2735, -0.9603, -0.1676, -0.7247, -0.6683, -0.2233, -0.6505, -0.726, -0.07032, -0.2317, -0.9702, -0.04088, -0.3034, -0.952, -0.1202, -0.7725, -0.6235, -0.1676, -0.7247, -0.6683, -0.05561, -0.2735, -0.9603, -0.02638, -0.3226, -0.9462, -0.07812, -0.8025, -0.5915, -0.1202, -0.7725, -0.6235, -0.04088, -0.3034, -0.952, -0.01261, -0.3328, -0.9429, -0.03877, -0.8194, -0.5719, -0.07812, -0.8025, -0.5915, -0.02638, -0.3226, -0.9462, 6.452e-08, -0.3356, -0.942, -1.119e-08, -0.825, -0.5651, -0.03877, -0.8194, -0.5719, -0.01261, -0.3328, -0.9429, 0.01261, -0.3328, -0.9429, 0.03877, -0.8194, -0.5719, -1.119e-08, -0.825, -0.5651, 6.452e-08, -0.3356, -0.942, 0.02638, -0.3226, -0.9462, 0.07812, -0.8025, -0.5915, 0.03877, -0.8194, -0.5719, 0.01261, -0.3328, -0.9429, 0.04088, -0.3034, -0.952, 0.1202, -0.7725, -0.6235, 0.07812, -0.8025, -0.5915, 0.02638, -0.3226, -0.9462, 0.05561, -0.2735, -0.9603, 0.1676, -0.7247, -0.6683, 0.1202, -0.7725, -0.6235, 0.04088, -0.3034, -0.952, 0.07032, -0.2317, -0.9702, 0.2233, -0.6505, -0.726, 0.1676, -0.7247, -0.6683, 0.05561, -0.2735, -0.9603, 0.08527, -0.1762, -0.9807, 0.2922, -0.5329, -0.7941, 0.2233, -0.6505, -0.726, 0.07032, -0.2317, -0.9702, 0.1022, -0.1027, -0.9894, 0.3784, -0.3344, -0.8631, 0.2922, -0.5329, -0.7941, 0.08527, -0.1762, -0.9807, 0.1145, -1.195e-08, -0.9934, 0.4374, -8.107e-08, -0.8993, 0.3784, -0.3344, -0.8631, 0.1022, -0.1027, -0.9894, 0.1022, 0.1027, -0.9894, 0.3784, 0.3344, -0.8631, 0.4374, -8.107e-08, -0.8993, 0.1145, -1.195e-08, -0.9934, 0.08527, 0.1762, -0.9807, 0.2922, 0.5329, -0.7941, 0.3784, 0.3344, -0.8631, 0.1022, 0.1027, -0.9894, 0.07032, 0.2317, -0.9702, 0.2233, 0.6505, -0.726, 0.2922, 0.5329, -0.7941, 0.08527, 0.1762, -0.9807, 0.05561, 0.2735, -0.9603, 0.1676, 0.7247, -0.6683, 0.2233, 0.6505, -0.726, 0.07032, 0.2317, -0.9702, 0.04088, 0.3034, -0.952, 0.1202, 0.7725, -0.6235, 0.1676, 0.7247, -0.6683, 0.05561, 0.2735, -0.9603, 0.02638, 0.3226, -0.9462, 0.07812, 0.8025, -0.5915, 0.1202, 0.7725, -0.6235, 0.04088, 0.3034, -0.952, 0.01261, 0.3328, -0.9429, 0.03877, 0.8194, -0.5719, 0.07812, 0.8025, -0.5915, 0.02638, 0.3226, -0.9462, 6.131e-07, 0.3356, -0.942, 4.045e-07, 0.825, -0.5651, 0.03877, 0.8194, -0.5719, 0.01261, 0.3328, -0.9429, -0.03877, 0.8194, -0.5719, -0.04771, 0.9886, -0.1427, -8.203e-08, 0.9902, -0.1399, 4.045e-07, 0.825, -0.5651, -0.07812, 0.8025, -0.5915, -0.09897, 0.9835, -0.1515, -0.04771, 0.9886, -0.1427, -0.03877, 0.8194, -0.5719, -0.1202, 0.7725, -0.6235, -0.1585, 0.973, -0.1677, -0.09897, 0.9835, -0.1515, -0.07812, 0.8025, -0.5915, -0.1676, 0.7247, -0.6683, -0.2339, 0.9527, -0.1938, -0.1585, 0.973, -0.1677, -0.1202, 0.7725, -0.6235, -0.2233, 0.6505, -0.726, -0.3396, 0.9109, -0.2344, -0.2339, 0.9527, -0.1938, -0.1676, 0.7247, -0.6683, -0.2922, 0.5329, -0.7941, -0.5037, 0.8129, -0.2923, -0.3396, 0.9109, -0.2344, -0.2233, 0.6505, -0.726, -0.3784, 0.3344, -0.8631, -0.758, 0.5523, -0.3471, -0.5037, 0.8129, -0.2923, -0.2922, 0.5329, -0.7941, -0.4374, 1.013e-08, -0.8993, -0.9334, -1.327e-08, -0.3587, -0.758, 0.5523, -0.3471, -0.3784, 0.3344, -0.8631, -0.3784, -0.3344, -0.8631, -0.758, -0.5523, -0.3471, -0.9334, -1.327e-08, -0.3587, -0.4374, 1.013e-08, -0.8993, -0.2922, -0.5329, -0.7941, -0.5037, -0.8129, -0.2923, -0.758, -0.5523, -0.3471, -0.3784, -0.3344, -0.8631, -0.2233, -0.6505, -0.726, -0.3396, -0.9109, -0.2344, -0.5037, -0.8129, -0.2923, -0.2922, -0.5329, -0.7941, -0.1676, -0.7247, -0.6683, -0.2339, -0.9527, -0.1938, -0.3396, -0.9109, -0.2344, -0.2233, -0.6505, -0.726, -0.1202, -0.7725, -0.6235, -0.1585, -0.973, -0.1677, -0.2339, -0.9527, -0.1938, -0.1676, -0.7247, -0.6683, -0.07812, -0.8025, -0.5915, -0.09897, -0.9835, -0.1515, -0.1585, -0.973, -0.1677, -0.1202, -0.7725, -0.6235, -0.03877, -0.8194, -0.5719, -0.04771, -0.9886, -0.1427, -0.09897, -0.9835, -0.1515, -0.07812, -0.8025, -0.5915, -1.119e-08, -0.825, -0.5651, -1.206e-08, -0.9902, -0.1399, -0.04771, -0.9886, -0.1427, -0.03877, -0.8194, -0.5719, 0.03877, -0.8194, -0.5719, 0.04771, -0.9886, -0.1427, -1.206e-08, -0.9902, -0.1399, -1.119e-08, -0.825, -0.5651, 0.07812, -0.8025, -0.5915, 0.09897, -0.9835, -0.1515, 0.04771, -0.9886, -0.1427, 0.03877, -0.8194, -0.5719, 0.1202, -0.7725, -0.6235, 0.1585, -0.973, -0.1677, 0.09897, -0.9835, -0.1515, 0.07812, -0.8025, -0.5915, 0.1676, -0.7247, -0.6683, 0.2339, -0.9527, -0.1938, 0.1585, -0.973, -0.1677, 0.1202, -0.7725, -0.6235, 0.2233, -0.6505, -0.726, 0.3396, -0.9109, -0.2344, 0.2339, -0.9527, -0.1938, 0.1676, -0.7247, -0.6683, 0.2922, -0.5329, -0.7941, 0.5037, -0.8129, -0.2923, 0.3396, -0.9109, -0.2344, 0.2233, -0.6505, -0.726, 0.3784, -0.3344, -0.8631, 0.758, -0.5523, -0.3471, 0.5037, -0.8129, -0.2923, 0.2922, -0.5329, -0.7941, 0.4374, -8.107e-08, -0.8993, 0.9334, -1.195e-07, -0.3587, 0.758, -0.5523, -0.3471, 0.3784, -0.3344, -0.8631, 0.3784, 0.3344, -0.8631, 0.758, 0.5523, -0.3471, 0.9334, -1.195e-07, -0.3587, 0.4374, -8.107e-08, -0.8993, 0.2922, 0.5329, -0.7941, 0.5037, 0.8129, -0.2923, 0.758, 0.5523, -0.3471, 0.3784, 0.3344, -0.8631, 0.2233, 0.6505, -0.726, 0.3396, 0.9109, -0.2344, 0.5037, 0.8129, -0.2923, 0.2922, 0.5329, -0.7941, 0.1676, 0.7247, -0.6683, 0.2339, 0.9527, -0.1938, 0.3396, 0.9109, -0.2344, 0.2233, 0.6505, -0.726, 0.1202, 0.7725, -0.6235, 0.1585, 0.973, -0.1677, 0.2339, 0.9527, -0.1938, 0.1676, 0.7247, -0.6683, 0.07812, 0.8025, -0.5915, 0.09897, 0.9835, -0.1515, 0.1585, 0.973, -0.1677, 0.1202, 0.7725, -0.6235, 0.03877, 0.8194, -0.5719, 0.04771, 0.9886, -0.1427, 0.09897, 0.9835, -0.1515, 0.07812, 0.8025, -0.5915, 4.045e-07, 0.825, -0.5651, -8.203e-08, 0.9902, -0.1399, 0.04771, 0.9886, -0.1427, 0.03877, 0.8194, -0.5719, -0.01601, 0.4338, -0.9009, -0.02375, 0.4284, -0.9033, 2.121e-07, 0.4381, -0.8989, 2.136e-07, 0.4381, -0.8989, -0.03374, 0.4183, -0.9077, -0.04499, 0.4017, -0.9146, -0.02375, 0.4284, -0.9033, -0.01601, 0.4338, -0.9009, -0.05196, 0.3887, -0.9199, -0.06404, 0.3601, -0.9307, -0.04499, 0.4017, -0.9146, -0.03374, 0.4183, -0.9077, -0.06955, 0.344, -0.9364, -0.08083, 0.304, -0.9492, -0.06404, 0.3601, -0.9307, -0.05196, 0.3887, -0.9199, -0.08556, 0.2832, -0.9552, -0.0947, 0.2346, -0.9675, -0.08083, 0.304, -0.9492, -0.06955, 0.344, -0.9364, -0.09892, 0.2053, -0.9737, -0.1048, 0.1549, -0.9824, -0.0947, 0.2346, -0.9675, -0.08556, 0.2832, -0.9552, -0.1083, 0.1093, -0.9881, -0.1104, 0.07241, -0.9913, -0.1048, 0.1549, -0.9824, -0.09892, 0.2053, -0.9737, -0.1118, 0.0, -0.9937, -0.1118, 0.0, -0.9937, -0.1104, 0.07241, -0.9913, -0.1083, 0.1093, -0.9881, -0.1083, -0.1093, -0.9881, -0.1104, -0.07241, -0.9913, -0.1118, 0.0, -0.9937, -0.1118, 0.0, -0.9937, -0.09892, -0.2053, -0.9737, -0.1048, -0.1549, -0.9824, -0.1104, -0.07241, -0.9913, -0.1083, -0.1093, -0.9881, -0.08556, -0.2832, -0.9552, -0.0947, -0.2346, -0.9675, -0.1048, -0.1549, -0.9824, -0.09892, -0.2053, -0.9737, -0.06955, -0.344, -0.9364, -0.08083, -0.304, -0.9492, -0.0947, -0.2346, -0.9675, -0.08556, -0.2832, -0.9552, -0.05196, -0.3887, -0.9199, -0.06404, -0.3601, -0.9307, -0.08083, -0.304, -0.9492, -0.06955, -0.344, -0.9364, -0.03374, -0.4183, -0.9077, -0.04499, -0.4017, -0.9146, -0.06404, -0.3601, -0.9307, -0.05196, -0.3887, -0.9199, -0.01601, -0.4338, -0.9009, -0.02375, -0.4284, -0.9033, -0.04499, -0.4017, -0.9146, -0.03374, -0.4183, -0.9077, -2.927e-09, -0.4381, -0.8989, -6.608e-09, -0.4381, -0.8989, -0.02375, -0.4284, -0.9033, -0.01601, -0.4338, -0.9009, 0.01601, -0.4338, -0.9009, 0.02375, -0.4284, -0.9033, -6.608e-09, -0.4381, -0.8989, -2.927e-09, -0.4381, -0.8989, 0.03374, -0.4183, -0.9077, 0.04499, -0.4017, -0.9146, 0.02375, -0.4284, -0.9033, 0.01601, -0.4338, -0.9009, 0.05196, -0.3887, -0.9199, 0.06404, -0.3601, -0.9307, 0.04499, -0.4017, -0.9146, 0.03374, -0.4183, -0.9077, 0.06955, -0.344, -0.9364, 0.08083, -0.304, -0.9492, 0.06404, -0.3601, -0.9307, 0.05196, -0.3887, -0.9199, 0.08556, -0.2832, -0.9552, 0.0947, -0.2346, -0.9675, 0.08083, -0.304, -0.9492, 0.06955, -0.344, -0.9364, 0.09892, -0.2053, -0.9737, 0.1048, -0.1549, -0.9824, 0.0947, -0.2346, -0.9675, 0.08556, -0.2832, -0.9552, 0.1083, -0.1093, -0.9881, 0.1104, -0.07241, -0.9913, 0.1048, -0.1549, -0.9824, 0.09892, -0.2053, -0.9737, 0.1118, -1.324e-08, -0.9937, 0.1118, -4.781e-09, -0.9937, 0.1104, -0.07241, -0.9913, 0.1083, -0.1093, -0.9881, 0.1083, 0.1093, -0.9881, 0.1104, 0.07241, -0.9913, 0.1118, -4.781e-09, -0.9937, 0.1118, -1.324e-08, -0.9937, 0.09892, 0.2053, -0.9737, 0.1048, 0.1549, -0.9824, 0.1104, 0.07241, -0.9913, 0.1083, 0.1093, -0.9881, 0.08556, 0.2832, -0.9552, 0.0947, 0.2346, -0.9675, 0.1048, 0.1549, -0.9824, 0.09892, 0.2053, -0.9737, 0.06955, 0.344, -0.9364, 0.08083, 0.304, -0.9492, 0.0947, 0.2346, -0.9675, 0.08556, 0.2832, -0.9552, 0.05196, 0.3887, -0.9199, 0.06404, 0.3601, -0.9307, 0.08083, 0.304, -0.9492, 0.06955, 0.344, -0.9364, 0.03374, 0.4183, -0.9077, 0.04499, 0.4017, -0.9146, 0.06404, 0.3601, -0.9307, 0.05196, 0.3887, -0.9199, 0.01601, 0.4338, -0.9009, 0.02375, 0.4284, -0.9033, 0.04499, 0.4017, -0.9146, 0.03374, 0.4183, -0.9077, 2.136e-07, 0.4381, -0.8989, 2.121e-07, 0.4381, -0.8989, 0.02375, 0.4284, -0.9033, 0.01601, 0.4338, -0.9009, -8.203e-08, 0.9902, -0.1399, 6.639e-08, 0.9996, 0.02932, 0.04592, 0.9985, 0.02986, 0.04771, 0.9886, -0.1427, 0.04771, 0.9886, -0.1427, 0.04592, 0.9985, 0.02986, 0.09536, 0.9949, 0.0316, 0.09897, 0.9835, -0.1515, 0.09897, 0.9835, -0.1515, 0.09536, 0.9949, 0.0316, 0.1529, 0.9876, 0.03488, 0.1585, 0.973, -0.1677, 0.1585, 0.973, -0.1677, 0.1529, 0.9876, 0.03488, 0.2262, 0.9732, 0.04051, 0.2339, 0.9527, -0.1938, 0.2339, 0.9527, -0.1938, 0.2262, 0.9732, 0.04051, 0.3301, 0.9426, 0.05024, 0.3396, 0.9109, -0.2344, 0.3396, 0.9109, -0.2344, 0.3301, 0.9426, 0.05024, 0.4971, 0.865, 0.06807, 0.5037, 0.8129, -0.2923, 0.5037, 0.8129, -0.2923, 0.4971, 0.865, 0.06807, 0.7775, 0.6208, 0.1005, 0.758, 0.5523, -0.3471, 0.758, 0.5523, -0.3471, 0.7775, 0.6208, 0.1005, 0.992, -1.198e-07, 0.1261, 0.9334, -1.195e-07, -0.3587, 0.9334, -1.195e-07, -0.3587, 0.992, -1.198e-07, 0.1261, 0.7775, -0.6208, 0.1005, 0.758, -0.5523, -0.3471, 0.758, -0.5523, -0.3471, 0.7775, -0.6208, 0.1005, 0.4971, -0.865, 0.06807, 0.5037, -0.8129, -0.2923, 0.5037, -0.8129, -0.2923, 0.4971, -0.865, 0.06807, 0.3301, -0.9426, 0.05024, 0.3396, -0.9109, -0.2344, 0.3396, -0.9109, -0.2344, 0.3301, -0.9426, 0.05024, 0.2262, -0.9732, 0.04051, 0.2339, -0.9527, -0.1938, 0.2339, -0.9527, -0.1938, 0.2262, -0.9732, 0.04051, 0.1529, -0.9876, 0.03488, 0.1585, -0.973, -0.1677, 0.1585, -0.973, -0.1677, 0.1529, -0.9876, 0.03488, 0.09536, -0.9949, 0.0316, 0.09897, -0.9835, -0.1515, 0.09897, -0.9835, -0.1515, 0.09536, -0.9949, 0.0316, 0.04592, -0.9985, 0.02986, 0.04771, -0.9886, -0.1427, 0.04771, -0.9886, -0.1427, 0.04592, -0.9985, 0.02986, -1.067e-08, -0.9996, 0.02932, -1.206e-08, -0.9902, -0.1399, -1.206e-08, -0.9902, -0.1399, -1.067e-08, -0.9996, 0.02932, -0.04592, -0.9985, 0.02986, -0.04771, -0.9886, -0.1427, -0.04771, -0.9886, -0.1427, -0.04592, -0.9985, 0.02986, -0.09536, -0.9949, 0.0316, -0.09897, -0.9835, -0.1515, -0.09897, -0.9835, -0.1515, -0.09536, -0.9949, 0.0316, -0.1529, -0.9876, 0.03488, -0.1585, -0.973, -0.1677, -0.1585, -0.973, -0.1677, -0.1529, -0.9876, 0.03488, -0.2262, -0.9732, 0.04051, -0.2339, -0.9527, -0.1938, -0.2339, -0.9527, -0.1938, -0.2262, -0.9732, 0.04051, -0.3301, -0.9426, 0.05024, -0.3396, -0.9109, -0.2344, -0.3396, -0.9109, -0.2344, -0.3301, -0.9426, 0.05024, -0.4971, -0.865, 0.06807, -0.5037, -0.8129, -0.2923, -0.5037, -0.8129, -0.2923, -0.4971, -0.865, 0.06807, -0.7775, -0.6208, 0.1005, -0.758, -0.5523, -0.3471, -0.758, -0.5523, -0.3471, -0.7775, -0.6208, 0.1005, -0.992, -1.997e-08, 0.1261, -0.9334, -1.327e-08, -0.3587, -0.9334, -1.327e-08, -0.3587, -0.992, -1.997e-08, 0.1261, -0.7775, 0.6208, 0.1005, -0.758, 0.5523, -0.3471, -0.758, 0.5523, -0.3471, -0.7775, 0.6208, 0.1005, -0.4971, 0.865, 0.06807, -0.5037, 0.8129, -0.2923, -0.5037, 0.8129, -0.2923, -0.4971, 0.865, 0.06807, -0.3301, 0.9426, 0.05024, -0.3396, 0.9109, -0.2344, -0.3396, 0.9109, -0.2344, -0.3301, 0.9426, 0.05024, -0.2262, 0.9732, 0.04051, -0.2339, 0.9527, -0.1938, -0.2339, 0.9527, -0.1938, -0.2262, 0.9732, 0.04051, -0.1529, 0.9876, 0.03488, -0.1585, 0.973, -0.1677, -0.1585, 0.973, -0.1677, -0.1529, 0.9876, 0.03488, -0.09536, 0.9949, 0.0316, -0.09897, 0.9835, -0.1515, -0.09897, 0.9835, -0.1515, -0.09536, 0.9949, 0.0316, -0.04592, 0.9985, 0.02986, -0.04771, 0.9886, -0.1427, -0.04771, 0.9886, -0.1427, -0.04592, 0.9985, 0.02986, 6.639e-08, 0.9996, 0.02932, -8.203e-08, 0.9902, -0.1399])] * 3)])

# ---- objects
ob_light = bpy.data.objects.new('Light', light_light)
ob_camera = bpy.data.objects.new('Camera', cam_camera)
ob_cube = bpy.data.objects.new('Cube', me_cube_001)

# ---- transforms, parenting, visibility, modifiers, constraints
ob_light.location = (4.076, 1.005, 5.904)
ob_light.rotation_euler = (0.6503, 0.05522, 1.866)
ob_light.lock_rotations_4d = False
ob_light.empty_display_type = 'ARROWS'
ob_light.color = (0.0, 0.0, 0.0, 0.0)
ob_light.lineart.crease_threshold = 0.0
ob_camera.location = (7.359, -6.926, 4.958)
ob_camera.rotation_euler = (1.109, 0.0, 0.8149)
ob_camera.lock_rotations_4d = False
ob_camera.empty_display_type = 'ARROWS'
ob_camera.color = (0.0, 0.0, 0.0, 0.0)
ob_camera.display_type = 'WIRE'
ob_camera.lineart.crease_threshold = 0.0
ob_cube.location = (0.0, 0.0, 8.452)
ob_cube.scale = (0.2308, 1.0, 1.0)

# ---- collection membership
col_collection.objects.link(ob_light)
col_collection.objects.link(ob_camera)
col_collection.objects.link(ob_cube)

# ---- scene / render settings (as saved in the file)
scene.camera = ob_camera
scene.frame_start = 1; scene.frame_end = 250; scene.frame_set(1)
scene.render.engine = 'BLENDER_EEVEE_NEXT'
scene.cycles.sampling_pattern = 'TABULATED_SOBOL'
scene.cycles.use_light_tree = False
scene.view_settings.view_transform = 'Filmic'
bpy.context.view_layer.update()
